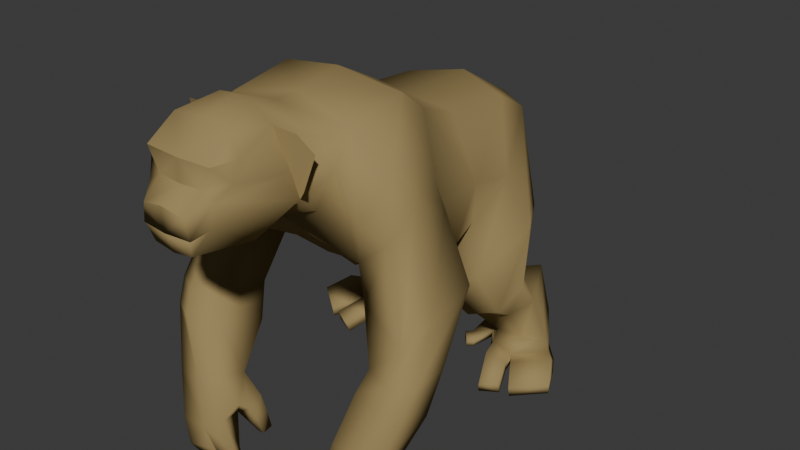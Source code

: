 # Source: ape.blend  (saved by Blender 5.1.29; exported with 4.5.12 LTS)
import bpy
from mathutils import Matrix  # noqa: F401  (used for matrix-valued properties, if any)

bpy.ops.wm.read_factory_settings(use_empty=True)
scene = bpy.context.scene
scene.name = 'Scene'

# ---- collections
col_ape_default = bpy.data.collections.new('Ape_default'); scene.collection.children.link(col_ape_default)

# ---- images (referenced by path relative to the original .blend; pixels are not part of the script)
import os
ASSET_DIR = os.environ.get("B2B_ASSET_DIR", "")  # directory of the original .blend (textures are referenced by path, not embedded)
HERE = os.path.dirname(os.path.abspath(__file__))  # packed textures are extracted next to this script under _unpacked/

def load_image(name, relpath, width, height, colorspace="sRGB"):
    """Load a texture the original file referenced (path relative to the .blend, or extracted next to this script)."""
    p = next((c for c in (os.path.join(HERE, relpath), os.path.join(ASSET_DIR, relpath)) if relpath and os.path.exists(c)), "")
    if p:
        img = bpy.data.images.load(p, check_existing=True)
        img.name = name
    else:  # same state as the original file: an image datablock whose file is absent (Cycles renders it pink)
        img = bpy.data.images.new(name, width, height)
        img.source = "FILE"
        img.filepath = "//" + (relpath or name)
    img.colorspace_settings.name = colorspace
    return img
img_aped = load_image('aped', 'aped.png', 1024, 1024, 'sRGB')
img_ape_mouth = load_image('ape_mouth', 'ape_mouth.png', 1024, 1024, 'sRGB')

# ---- materials (node trees are filled in below, after node groups)
mat_ape = bpy.data.materials.new('Ape')
mat_ape.alpha_threshold = 0.0
mat_ape.use_backface_culling_lightprobe_volume = False
mat_ape.roughness = 0.5
mat_ape.line_color = (0.0, 0.0, 0.0, 1.0)
mat_mouth = bpy.data.materials.new('Mouth')

# ---- material node trees
mat_ape.use_nodes = True; mat_ape.node_tree.nodes.clear()
_N = mat_ape.node_tree.nodes; _L = mat_ape.node_tree.links
n0 = _N.new('ShaderNodeOutputMaterial'); n0.name = 'Material Output'; n0.location = (118, 125)
n1 = _N.new('ShaderNodeBsdfPrincipled'); n1.name = 'Principled BSDF'; n1.location = (-177, 100)
n1.inputs[2].default_value = 1.0
n1.inputs[3].default_value = 1.0
n1.inputs[13].default_value = 0.0
n2 = _N.new('ShaderNodeTexImage'); n2.name = 'Image Texture'; n2.location = (-737, 81)
n2.image = img_aped
n2.interpolation = 'Closest'
n3 = _N.new('ShaderNodeValToRGB'); n3.name = 'Color Ramp'; n3.location = (-453, 151)
while len(n3.color_ramp.elements) > 1: n3.color_ramp.elements.remove(n3.color_ramp.elements[-1])
n3.color_ramp.elements[0].position = 0.0; n3.color_ramp.elements[0].color = (0.08908, 0.03803, 0.0236, 1.0)
_e = n3.color_ramp.elements.new(1.0); _e.color = (1.0, 0.8166, 0.3365, 1.0)
_L.new(n1.outputs[0], n0.inputs[0])
_L.new(n3.outputs[0], n1.inputs[0])
_L.new(n2.outputs[0], n3.inputs[0])
n0.is_active_output = True
mat_mouth.use_nodes = True; mat_mouth.node_tree.nodes.clear()
_N = mat_mouth.node_tree.nodes; _L = mat_mouth.node_tree.links
n0 = _N.new('ShaderNodeBsdfPrincipled'); n0.name = 'Principled BSDF'; n0.location = (-200, 100)
n0.inputs[2].default_value = 1.0
n0.inputs[13].default_value = 0.0
n1 = _N.new('ShaderNodeOutputMaterial'); n1.name = 'Material Output'; n1.location = (200, 100)
n2 = _N.new('ShaderNodeTexImage'); n2.name = 'Image Texture'; n2.location = (-490, 80)
n2.image = img_ape_mouth
n2.interpolation = 'Closest'
_L.new(n0.outputs[0], n1.inputs[0])
_L.new(n2.outputs[0], n0.inputs[0])
n1.is_active_output = True

# ---- world
world_world = bpy.data.worlds.new('World'); scene.world = world_world
world_world.use_nodes = True; world_world.node_tree.nodes.clear()
_N = world_world.node_tree.nodes; _L = world_world.node_tree.links
n0 = _N.new('ShaderNodeOutputWorld'); n0.name = 'World Output'; n0.location = (200, 100)
n1 = _N.new('ShaderNodeBackground'); n1.name = 'Background'; n1.location = (-200, 100)
n1.inputs[0].default_value = (0.05088, 0.05088, 0.05088, 1.0)
_L.new(n1.outputs[0], n0.inputs[0])
n0.is_active_output = True
world_world.color = (0.05088, 0.05088, 0.05088)
world_world.sun_shadow_jitter_overblur = 0.0

# ---- meshes
me_cube = bpy.data.meshes.new('Cube')
me_cube.from_pydata([(0.1535, -1.768, 3.345), (0.3261, -1.286, 2.317), (0.4301, -2.15, 3.081), (0.2384, -2.295, 2.515), (0.2891, -2.096, 3.252), (0.2015, -2.452, 2.35), (0.4843, -1.359, 3.013), (0.3351, -2.343, 2.772), (0.215, -2.509, 2.686), (0.4453, -2.223, 2.916), (0.0, -1.778, 3.36), (0.2378, -2.326, 2.843), (0.0, -1.384, 2.218), (0.0, -2.088, 3.273), (0.0, -2.448, 2.316), (0.0, -1.36, 3.195), (0.0, -2.528, 2.73), (0.0, -2.346, 2.841), (0.3718, -1.753, 3.198), (0.496, -1.63, 2.598), (0.2486, -1.883, 2.272), (0.4867, -1.7, 2.835), (0.0, -1.8, 2.216), (0.3373, -2.334, 3.05), (0.0, -2.337, 3.037), (0.6072, -1.697, 2.712), (0.662, -1.619, 2.995), (0.5763, -1.716, 3.17), (0.0, -1.218, 2.128), (0.0, -1.112, 3.186), (0.0, -1.042, 1.899), (0.0, -0.6554, 3.281), (0.6252, -1.141, 1.902), (0.6364, -1.217, 3.071), (0.5163, -1.061, 1.804), (0.6267, -0.5985, 3.182), (0.8762, -0.6389, 2.795), (0.7593, -0.4288, 1.847), (0.9912, -1.154, 2.79), (1.34, -0.9503, 1.071), (0.8467, -0.8169, 1.05), (0.8822, -1.322, 1.085), (1.377, -1.318, 1.128), (1.187, -1.426, 0.247), (0.645, -1.318, 0.3824), (0.702, -1.583, 0.4191), (1.166, -1.62, 0.3142), (1.057, -1.572, -0.06462), (0.6124, -1.46, 0.03346), (0.5972, -1.646, 0.04425), (1.033, -1.744, -0.06066), (0.7583, -1.579, -0.305), (0.5075, -1.413, 0.09007), (0.9731, -1.749, -0.3315), (0.0, 0.07498, 1.077), (0.0, 0.2176, 2.772), (0.4554, -0.002098, 1.267), (0.5238, 0.1939, 2.748), (0.7448, 0.2614, 2.136), (0.671, 0.09767, 1.58), (0.0, -0.2107, 3.047), (0.0, -0.8375, 1.656), (0.7635, -0.2744, 2.128), (0.5817, -0.2762, 2.941), (0.3975, -0.8155, 1.676), (0.0, 1.041, 1.6), (0.0, 1.045, 2.792), (0.1243, 1.198, 1.752), (0.5288, 0.9059, 2.697), (0.5574, 1.208, 2.515), (0.384, 1.357, 1.974), (0.1834, 0.4107, 1.344), (0.6549, 0.3463, 1.681), (0.8304, 0.6054, 2.102), (0.4877, 0.6459, 0.8153), (0.9031, 0.7776, 1.14), (0.6781, 0.7568, 0.9852), (0.6032, 0.4038, 0.674), (0.9423, 0.3986, 0.8314), (1.107, 0.5397, 1.112), (0.5627, 1.196, 0.4751), (0.9743, 1.238, 0.4878), (0.7576, 1.171, 0.4822), (0.6448, 0.8499, 0.3177), (0.8741, 0.943, 0.257), (1.11, 0.9925, 0.3071), (0.9193, 1.301, 0.1645), (0.7016, 1.284, 0.1784), (0.6131, 0.8382, 0.1644), (0.9095, 0.7148, 0.2013), (1.132, 1.03, 0.1534), (0.5258, 1.323, 0.2038), (0.5867, 0.8151, 0.02515), (0.8912, 0.7297, 0.07361), (1.156, 1.094, 0.05146), (0.8465, 0.2684, 0.05766), (1.12, 0.3635, 0.085), (1.42, 0.5944, 0.1252), (0.8245, 0.3016, -0.04303), (1.12, 0.3827, -0.01308), (1.401, 0.6218, 0.01576), (0.0, 1.339, 2.573), (0.3091, 1.279, 2.587), (0.9514, -0.4522, 2.231), (1.092, -1.015, 2.475), (0.6062, -1.365, 2.771), (0.9561, -1.543, -0.5302), (0.5617, -1.483, -0.4724), (0.5492, -1.554, -0.5245), (0.9265, -1.612, -0.5601), (1.064, -0.5559, 1.113), (1.172, -1.43, 1.1), (0.7799, -1.301, 0.3705), (0.9025, -1.652, 0.3758), (0.7687, -1.55, -0.1355), (0.7678, -1.742, -0.05572), (1.062, -1.266, 2.273), (0.7308, -1.503, -0.5611), (0.7036, -1.566, -0.5892), (0.8251, -1.367, 2.382), (1.329, -1.068, 1.577), (0.7623, -0.5071, 1.629), (0.708, -1.175, 1.577), (1.289, -0.5425, 1.672), (1.176, -1.289, 1.351), (1.026, -0.3953, 1.59), (0.8318, -1.434, 0.8965), (1.34, -1.427, 0.9097), (0.7609, -0.9568, 0.7276), (1.315, -1.114, 0.7112), (0.9465, -0.9745, 0.6169), (1.134, -1.526, 0.8964), (1.064, 0.6689, 1.665), (0.7787, 1.169, 1.596), (0.7935, 0.2651, 1.195), (0.3341, 0.2739, 0.9368), (0.2931, 0.8872, 1.121), (0.5839, 1.112, 1.307), (0.5969, 0.5461, 0.6122), (0.9368, 0.588, 0.71), (0.4494, 0.9306, 0.7597), (0.9311, 1.113, 1.023), (0.6478, 1.008, 0.8978), (1.156, 0.6654, 0.9052), (0.3531, 1.218, 0.2415), (0.4929, 0.9925, 0.1745), (0.3551, 1.246, 0.1402), (0.4869, 0.9859, 0.08843), (0.2725, 0.9532, 0.08655), (0.37, 0.8472, 0.06044), (0.2665, 0.9564, 0.01886), (0.3637, 0.8409, -0.0001199), (0.4593, -1.248, 0.01076), (0.5491, -1.387, -0.09527), (0.5821, -1.204, -0.02287), (0.4498, -1.204, -0.1963), (0.52, -1.315, -0.2157), (0.5292, -1.208, -0.2008), (1.294, 0.8635, 0.08884), (0.9459, 0.6455, 0.07597), (0.7126, 0.5685, 0.2078), (0.953, 0.6318, 0.1657), (1.283, 0.8387, 0.2202), (0.6924, 0.5655, 0.07909), (0.0, 0.4381, 1.134), (0.2506, -2.498, 2.51), (0.0, -2.522, 2.509), (0.3093, 1.371, 2.234), (0.0, 1.406, 2.142), (0.2148, 0.9096, 0.07904), (0.3105, 0.8062, 0.0574), (0.2082, 0.9128, 0.00924), (0.3052, 0.8001, -0.0007909), (0.0, -2.514, 2.509), (0.2446, -2.493, 2.507), (0.2479, -2.2, 2.627), (0.2539, -2.206, 2.648), (0.0, -2.121, 2.65), (0.0, -2.114, 2.629), (0.0, -2.509, 2.507), (0.2201, -2.224, 2.595), (0.0, -2.508, 2.579), (0.2201, -2.232, 2.677), (0.1472, -2.477, 2.521), (0.1472, -2.485, 2.586), (0.0, -2.479, 2.457), (0.2054, -2.256, 2.545), (0.0, -2.499, 2.522), (0.2054, -2.263, 2.61), (0.1472, -2.444, 2.468), (0.1472, -2.465, 2.533), (0.0, -2.461, 2.466), (0.0, -2.48, 2.525), (0.1905, -2.256, 2.546), (0.1369, -2.429, 2.476), (0.1905, -2.262, 2.606), (0.1369, -2.448, 2.535), (0.0, -2.496, 2.576), (0.0, -2.49, 2.515), (0.1272, -2.461, 2.528), (0.1944, -2.228, 2.596), (0.1944, -2.236, 2.671), (0.1272, -2.469, 2.587), (1.014, 0.3733, -0.01374), (0.9289, 0.58, 0.176), (1.02, 0.3416, 0.09869), (0.9217, 0.6056, 0.07101), (0.722, -1.59, -0.3041), (0.6715, -1.573, -0.5677), (0.6932, -1.501, -0.5419), (0.698, -1.68, -0.3187), (0.5518, -1.492, 0.1584), (0.4987, -1.352, -0.04623), (1.01, -1.599, -0.3252), (0.4931, -1.273, 0.173), (0.5563, -1.52, -0.3054), (0.7245, -1.683, -0.3202), (0.633, -1.237, 0.112), (0.5345, -1.597, -0.3063), (0.4555, -1.304, -0.2262), (-0.1535, -1.768, 3.345), (-0.3261, -1.286, 2.317), (-0.4301, -2.15, 3.081), (-0.2384, -2.295, 2.515), (-0.2891, -2.096, 3.252), (-0.2015, -2.452, 2.35), (-0.4843, -1.359, 3.013), (-0.3351, -2.343, 2.772), (-0.215, -2.509, 2.686), (-0.4453, -2.223, 2.916), (-0.2378, -2.326, 2.843), (-0.3718, -1.753, 3.198), (-0.496, -1.63, 2.598), (-0.2486, -1.883, 2.272), (-0.4867, -1.7, 2.835), (-0.3373, -2.334, 3.05), (-0.6072, -1.697, 2.712), (-0.662, -1.619, 2.995), (-0.5763, -1.716, 3.17), (-0.6252, -1.141, 1.902), (-0.6364, -1.217, 3.071), (-0.5163, -1.061, 1.804), (-0.6267, -0.5985, 3.182), (-0.8762, -0.6389, 2.795), (-0.7593, -0.4288, 1.847), (-0.9912, -1.154, 2.79), (-1.34, -0.9503, 1.071), (-0.8467, -0.8169, 1.05), (-0.8822, -1.322, 1.085), (-1.377, -1.318, 1.128), (-1.187, -1.426, 0.247), (-0.645, -1.318, 0.3824), (-0.702, -1.583, 0.4191), (-1.166, -1.62, 0.3142), (-1.057, -1.572, -0.06462), (-0.6124, -1.46, 0.03346), (-0.5972, -1.646, 0.04425), (-1.033, -1.744, -0.06066), (-0.7583, -1.579, -0.305), (-0.5075, -1.413, 0.09007), (-0.9731, -1.749, -0.3315), (-0.4554, -0.002098, 1.267), (-0.5238, 0.1939, 2.748), (-0.7448, 0.2614, 2.136), (-0.671, 0.09767, 1.58), (-0.7635, -0.2744, 2.128), (-0.5817, -0.2762, 2.941), (-0.3975, -0.8155, 1.676), (-0.1243, 1.198, 1.752), (-0.5288, 0.9059, 2.697), (-0.5574, 1.208, 2.515), (-0.384, 1.357, 1.974), (-0.1834, 0.4107, 1.344), (-0.6549, 0.3463, 1.681), (-0.8304, 0.6054, 2.102), (-0.4877, 0.6459, 0.8153), (-0.9031, 0.7776, 1.14), (-0.6781, 0.7568, 0.9852), (-0.6032, 0.4038, 0.674), (-0.9423, 0.3986, 0.8314), (-1.107, 0.5397, 1.112), (-0.5627, 1.196, 0.4751), (-0.9743, 1.238, 0.4878), (-0.7576, 1.171, 0.4822), (-0.6448, 0.8499, 0.3177), (-0.8741, 0.943, 0.257), (-1.11, 0.9925, 0.3071), (-0.9193, 1.301, 0.1645), (-0.7016, 1.284, 0.1784), (-0.6131, 0.8382, 0.1644), (-0.9095, 0.7148, 0.2013), (-1.132, 1.03, 0.1534), (-0.5258, 1.323, 0.2038), (-0.5867, 0.8151, 0.02515), (-0.8912, 0.7297, 0.07361), (-1.156, 1.094, 0.05146), (-0.8465, 0.2684, 0.05766), (-1.12, 0.3635, 0.085), (-1.42, 0.5944, 0.1252), (-0.8245, 0.3016, -0.04303), (-1.12, 0.3827, -0.01308), (-1.401, 0.6218, 0.01576), (-0.3091, 1.279, 2.587), (-0.9514, -0.4522, 2.231), (-1.092, -1.015, 2.475), (-0.6062, -1.365, 2.771), (-0.9561, -1.543, -0.5302), (-0.5617, -1.483, -0.4724), (-0.5492, -1.554, -0.5245), (-0.9265, -1.612, -0.5601), (-1.064, -0.5559, 1.113), (-1.172, -1.43, 1.1), (-0.7799, -1.301, 0.3705), (-0.9025, -1.652, 0.3758), (-0.7687, -1.55, -0.1355), (-0.7678, -1.742, -0.05572), (-1.062, -1.266, 2.273), (-0.7308, -1.503, -0.5611), (-0.7036, -1.566, -0.5892), (-0.8251, -1.367, 2.382), (-1.329, -1.068, 1.577), (-0.7623, -0.5071, 1.629), (-0.708, -1.175, 1.577), (-1.289, -0.5425, 1.672), (-1.176, -1.289, 1.351), (-1.026, -0.3953, 1.59), (-0.8318, -1.434, 0.8965), (-1.34, -1.427, 0.9097), (-0.7609, -0.9568, 0.7276), (-1.315, -1.114, 0.7112), (-0.9465, -0.9745, 0.6169), (-1.134, -1.526, 0.8964), (-1.064, 0.6689, 1.665), (-0.7787, 1.169, 1.596), (-0.7935, 0.2651, 1.195), (-0.3341, 0.2739, 0.9368), (-0.2931, 0.8872, 1.121), (-0.5839, 1.112, 1.307), (-0.5969, 0.5461, 0.6122), (-0.9368, 0.588, 0.71), (-0.4494, 0.9306, 0.7597), (-0.9311, 1.113, 1.023), (-0.6478, 1.008, 0.8978), (-1.156, 0.6654, 0.9052), (-0.3531, 1.218, 0.2415), (-0.4929, 0.9925, 0.1745), (-0.3551, 1.246, 0.1402), (-0.4869, 0.9859, 0.08843), (-0.2725, 0.9532, 0.08655), (-0.37, 0.8472, 0.06044), (-0.2665, 0.9564, 0.01886), (-0.3637, 0.8409, -0.0001199), (-0.4593, -1.248, 0.01076), (-0.5491, -1.387, -0.09527), (-0.5821, -1.204, -0.02287), (-0.4498, -1.204, -0.1963), (-0.52, -1.315, -0.2157), (-0.5292, -1.208, -0.2008), (-1.294, 0.8635, 0.08884), (-0.9459, 0.6455, 0.07597), (-0.7126, 0.5685, 0.2078), (-0.953, 0.6318, 0.1657), (-1.283, 0.8387, 0.2202), (-0.6924, 0.5655, 0.07909), (-0.2506, -2.498, 2.51), (-0.3093, 1.371, 2.234), (-0.2148, 0.9096, 0.07904), (-0.3105, 0.8062, 0.0574), (-0.2082, 0.9128, 0.00924), (-0.3052, 0.8001, -0.0007909), (-0.2446, -2.493, 2.507), (-0.2479, -2.2, 2.627), (-0.2539, -2.206, 2.648), (-0.2201, -2.224, 2.595), (-0.2201, -2.232, 2.677), (-0.1472, -2.477, 2.521), (-0.1472, -2.485, 2.586), (-0.2054, -2.256, 2.545), (-0.2054, -2.263, 2.61), (-0.1472, -2.444, 2.468), (-0.1472, -2.465, 2.533), (-0.1905, -2.256, 2.546), (-0.1369, -2.429, 2.476), (-0.1905, -2.262, 2.606), (-0.1369, -2.448, 2.535), (-0.1272, -2.461, 2.528), (-0.1944, -2.228, 2.596), (-0.1944, -2.236, 2.671), (-0.1272, -2.469, 2.587), (-1.014, 0.3733, -0.01374), (-0.9289, 0.58, 0.176), (-1.02, 0.3416, 0.09869), (-0.9217, 0.6056, 0.07101), (-0.722, -1.59, -0.3041), (-0.6715, -1.573, -0.5677), (-0.6932, -1.501, -0.5419), (-0.698, -1.68, -0.3187), (-0.5518, -1.492, 0.1584), (-0.4987, -1.352, -0.04623), (-1.01, -1.599, -0.3252), (-0.4931, -1.273, 0.173), (-0.5563, -1.52, -0.3054), (-0.7245, -1.683, -0.3202), (-0.633, -1.237, 0.112), (-0.5345, -1.597, -0.3063), (-0.4555, -1.304, -0.2262)], [], [(20, 19, 3), (18, 2, 9), (6, 15, 0), (9, 2, 23, 11), (18, 0, 4), (173, 174, 175, 178), (19, 21, 7, 3), (7, 9, 11, 8), (21, 18, 9, 7), (8, 11, 17, 16), (5, 174, 173, 14), (0, 10, 13, 4), (11, 23, 24, 17), (6, 18, 21), (6, 0, 18), (0, 15, 10), (24, 23, 4, 13), (23, 2, 4), (19, 25, 26, 21), (21, 26, 27, 18), (62, 37, 59, 58), (35, 33, 38, 36), (35, 31, 29, 33), (38, 33, 119), (32, 1, 12, 28), (131, 126, 45, 113), (123, 39, 110, 125), (38, 119, 116, 104), (122, 121, 40, 41), (43, 46, 50, 47), (126, 128, 44, 45), (129, 127, 46, 43), (130, 129, 43, 112), (112, 43, 47, 114), (113, 45, 49, 115), (117, 118, 216, 51), (211, 45, 44), (52, 211, 44, 214), (56, 54, 164, 71), (63, 62, 58, 57), (64, 61, 54, 56), (37, 64, 56, 59), (60, 63, 57, 55), (32, 34, 37), (31, 35, 63, 60), (37, 34, 64), (34, 30, 64), (35, 36, 62, 63), (121, 125, 110, 40), (65, 168, 167, 67), (67, 167, 70), (59, 56, 71, 72), (58, 59, 72, 73), (55, 57, 68, 66), (138, 140, 80, 83), (132, 134, 78, 79), (71, 65, 67), (133, 132, 79, 75), (139, 138, 83, 84), (134, 135, 77, 78), (135, 136, 74, 77), (136, 137, 76, 74), (137, 133, 75, 76), (81, 85, 90, 86), (80, 82, 87), (142, 141, 81, 82), (143, 139, 84, 85), (140, 142, 82, 80), (141, 143, 85, 81), (88, 80, 144, 145), (84, 83, 88, 89), (83, 80, 88), (82, 81, 86, 87), (85, 84, 89, 90), (93, 92, 91, 87), (94, 93, 87, 86), (80, 87, 91), (86, 90, 94), (159, 158, 100, 99), (115, 216, 53, 50), (97, 96, 99, 100), (158, 162, 97, 100), (160, 163, 98, 95), (162, 161, 96, 97), (163, 206, 203, 98), (69, 102, 68), (102, 101, 66, 68), (4, 2, 18), (123, 120, 42, 39), (104, 116, 124, 120), (124, 122, 41, 111), (32, 119, 105, 1), (33, 29, 15, 6), (117, 106, 109, 118), (49, 48, 215, 218), (47, 53, 213), (52, 212, 153, 48), (107, 209, 208, 108), (120, 124, 111, 42), (47, 213, 51, 114), (214, 152, 212, 52), (46, 113, 115, 50), (112, 48, 217), (128, 130, 112, 44), (38, 104, 103, 36), (127, 131, 113, 46), (103, 37, 62), (62, 36, 103), (116, 119, 32), (116, 32, 122), (103, 104, 120, 123), (37, 103, 125, 121), (32, 37, 121, 122), (103, 123, 125), (42, 111, 131, 127), (40, 110, 130, 128), (110, 39, 129, 130), (39, 42, 127, 129), (41, 40, 128, 126), (111, 41, 126, 131), (70, 69, 133, 137), (67, 70, 137, 136), (71, 67, 136, 135), (72, 71, 135, 134), (69, 73, 132, 133), (73, 72, 134, 132), (75, 79, 143, 141), (74, 76, 142, 140), (79, 78, 139, 143), (76, 75, 141, 142), (78, 77, 138, 139), (77, 74, 140, 138), (146, 147, 151, 150), (92, 88, 145, 147), (80, 91, 146, 144), (91, 92, 147, 146), (149, 148, 169, 170), (145, 144, 148, 149), (147, 145, 149, 151), (144, 146, 150, 148), (154, 153, 156, 157), (48, 112, 114), (48, 211, 52), (44, 112, 217, 214), (155, 157, 156, 219), (153, 212, 219, 156), (152, 154, 157, 155), (92, 93, 206, 163), (90, 89, 161, 162), (88, 92, 163, 160), (94, 90, 162, 158), (93, 94, 158, 159), (71, 164, 65), (70, 167, 69), (69, 68, 73), (68, 57, 58, 73), (165, 3, 7, 8), (166, 165, 8, 16), (20, 3, 5), (22, 20, 5, 14), (167, 168, 101, 102), (69, 167, 102), (170, 169, 171, 172), (151, 149, 170, 172), (148, 150, 171, 169), (150, 151, 172, 171), (105, 6, 21, 19), (1, 105, 19), (105, 119, 33, 6), (174, 5, 3), (3, 165, 176, 175), (178, 175, 176, 177), (165, 166, 177, 176), (174, 3, 175), (183, 184, 182, 180), (179, 181, 184, 183), (189, 190, 188, 186), (185, 187, 190, 189), (194, 193, 195, 196), (191, 194, 196, 192), (188, 190, 196, 195), (190, 187, 192, 196), (189, 186, 193, 194), (185, 189, 194, 191), (186, 188, 195, 193), (199, 200, 201, 202), (198, 199, 202, 197), (179, 183, 199, 198), (180, 182, 201, 200), (182, 184, 202, 201), (184, 181, 197, 202), (183, 180, 200, 199), (204, 89, 88, 160), (203, 205, 95, 98), (205, 204, 160, 95), (96, 161, 159, 99), (93, 159, 161, 89), (89, 204, 206, 93), (203, 206, 204, 205), (208, 209, 207, 210), (208, 210, 218, 108), (216, 115, 114, 51), (210, 207, 114, 115), (64, 30, 61), (28, 30, 34, 32), (122, 124, 116), (207, 215, 48, 114), (20, 22, 12), (1, 19, 12), (12, 19, 20), (49, 211, 48), (47, 50, 53), (213, 53, 109, 106), (51, 213, 106, 117), (215, 207, 209, 107), (216, 118, 109, 53), (217, 48, 153, 154), (218, 215, 107, 108), (218, 210, 115, 49), (214, 217, 154, 152), (211, 49, 45), (219, 212, 152, 155), (233, 223, 232), (231, 229, 222), (226, 220, 15), (229, 230, 235, 222), (231, 224, 220), (173, 178, 371, 370), (232, 223, 227, 234), (227, 228, 230, 229), (234, 227, 229, 231), (228, 16, 17, 230), (225, 14, 173, 370), (220, 224, 13, 10), (230, 17, 24, 235), (226, 234, 231), (226, 231, 220), (220, 10, 15), (24, 13, 224, 235), (235, 224, 222), (232, 234, 237, 236), (234, 231, 238, 237), (265, 263, 264, 244), (242, 243, 245, 240), (242, 240, 29, 31), (245, 319, 240), (239, 28, 12, 221), (331, 313, 252, 326), (323, 325, 310, 246), (245, 304, 316, 319), (322, 248, 247, 321), (250, 254, 257, 253), (326, 252, 251, 328), (329, 250, 253, 327), (330, 312, 250, 329), (312, 314, 254, 250), (313, 315, 256, 252), (317, 258, 402, 318), (397, 251, 252), (259, 400, 251, 397), (261, 272, 164, 54), (266, 262, 263, 265), (267, 261, 54, 61), (244, 264, 261, 267), (60, 55, 262, 266), (239, 244, 241), (31, 60, 266, 242), (244, 267, 241), (241, 267, 30), (242, 266, 265, 243), (321, 247, 310, 325), (65, 268, 365, 168), (268, 271, 365), (264, 273, 272, 261), (263, 274, 273, 264), (55, 66, 269, 262), (338, 284, 281, 340), (332, 280, 279, 334), (272, 268, 65), (333, 276, 280, 332), (339, 285, 284, 338), (334, 279, 278, 335), (335, 278, 275, 336), (336, 275, 277, 337), (337, 277, 276, 333), (282, 287, 291, 286), (281, 288, 283), (342, 283, 282, 341), (343, 286, 285, 339), (340, 281, 283, 342), (341, 282, 286, 343), (289, 345, 344, 281), (285, 290, 289, 284), (284, 289, 281), (283, 288, 287, 282), (286, 291, 290, 285), (294, 288, 292, 293), (295, 287, 288, 294), (281, 292, 288), (287, 295, 291), (359, 300, 301, 358), (315, 257, 260, 402), (298, 301, 300, 297), (358, 301, 298, 362), (360, 296, 299, 363), (362, 298, 297, 361), (363, 299, 389, 392), (270, 269, 302), (302, 269, 66, 101), (224, 231, 222), (323, 246, 249, 320), (304, 320, 324, 316), (324, 311, 248, 322), (239, 221, 305, 319), (240, 226, 15, 29), (317, 318, 309, 306), (256, 404, 401, 255), (254, 399, 260), (259, 255, 353, 398), (307, 308, 394, 395), (320, 249, 311, 324), (254, 314, 258, 399), (400, 259, 398, 352), (253, 257, 315, 313), (312, 403, 255), (328, 251, 312, 330), (245, 243, 303, 304), (327, 253, 313, 331), (303, 265, 244), (265, 303, 243), (316, 239, 319), (316, 322, 239), (303, 323, 320, 304), (244, 321, 325, 303), (239, 322, 321, 244), (303, 325, 323), (249, 327, 331, 311), (247, 328, 330, 310), (310, 330, 329, 246), (246, 329, 327, 249), (248, 326, 328, 247), (311, 331, 326, 248), (271, 337, 333, 270), (268, 336, 337, 271), (272, 335, 336, 268), (273, 334, 335, 272), (270, 333, 332, 274), (274, 332, 334, 273), (276, 341, 343, 280), (275, 340, 342, 277), (280, 343, 339, 279), (277, 342, 341, 276), (279, 339, 338, 278), (278, 338, 340, 275), (346, 350, 351, 347), (293, 347, 345, 289), (281, 344, 346, 292), (292, 346, 347, 293), (349, 367, 366, 348), (345, 349, 348, 344), (347, 351, 349, 345), (344, 348, 350, 346), (354, 357, 356, 353), (255, 314, 312), (255, 259, 397), (251, 400, 403, 312), (355, 405, 356, 357), (353, 356, 405, 398), (352, 355, 357, 354), (293, 363, 392, 294), (291, 362, 361, 290), (289, 360, 363, 293), (295, 358, 362, 291), (294, 359, 358, 295), (272, 65, 164), (271, 270, 365), (270, 274, 269), (269, 274, 263, 262), (364, 228, 227, 223), (166, 16, 228, 364), (233, 225, 223), (22, 14, 225, 233), (365, 302, 101, 168), (270, 302, 365), (367, 369, 368, 366), (351, 369, 367, 349), (348, 366, 368, 350), (350, 368, 369, 351), (305, 232, 234, 226), (221, 232, 305), (305, 226, 240, 319), (370, 223, 225), (223, 371, 372, 364), (178, 177, 372, 371), (364, 372, 177, 166), (370, 371, 223), (375, 373, 374, 376), (179, 375, 376, 181), (379, 377, 378, 380), (185, 379, 380, 187), (382, 384, 383, 381), (191, 192, 384, 382), (378, 383, 384, 380), (380, 384, 192, 187), (379, 382, 381, 377), (185, 191, 382, 379), (377, 381, 383, 378), (385, 388, 387, 386), (198, 197, 388, 385), (179, 198, 385, 375), (373, 386, 387, 374), (374, 387, 388, 376), (376, 388, 197, 181), (375, 385, 386, 373), (390, 360, 289, 290), (389, 299, 296, 391), (391, 296, 360, 390), (297, 300, 359, 361), (294, 290, 361, 359), (290, 294, 392, 390), (389, 391, 390, 392), (394, 396, 393, 395), (394, 308, 404, 396), (402, 258, 314, 315), (396, 315, 314, 393), (267, 61, 30), (28, 239, 241, 30), (322, 316, 324), (393, 314, 255, 401), (233, 12, 22), (221, 12, 232), (12, 233, 232), (256, 255, 397), (254, 260, 257), (399, 306, 309, 260), (258, 317, 306, 399), (401, 307, 395, 393), (402, 260, 309, 318), (403, 354, 353, 255), (404, 308, 307, 401), (404, 256, 315, 396), (400, 352, 354, 403), (397, 252, 256), (405, 355, 352, 398)])
me_cube.polygons.foreach_set('use_smooth', [True] * 444)
me_cube.polygons.foreach_set('material_index', [0, 0, 0, 0, 0, 1, 0, 0, 0, 0, 0, 0, 0, 0, 0, 0, 0, 0, 0, 0, 0, 0, 0, 0, 0, 0, 0, 0, 0, 0, 0, 0, 0, 0, 0, 0, 0, 0, 0, 0, 0, 0, 0, 0, 0, 0, 0, 0, 0, 0, 0, 0, 0, 0, 0, 0, 0, 0, 0, 0, 0, 0, 0, 0, 0, 0, 0, 0, 0, 0, 0, 0, 0, 0, 0, 0, 0, 0, 0, 0, 0, 0, 0, 0, 0, 0, 0, 0, 0, 0, 0, 0, 0, 0, 0, 0, 0, 0, 0, 0, 0, 0, 0, 0, 0, 0, 0, 0, 0, 0, 0, 0, 0, 0, 0, 0, 0, 0, 0, 0, 0, 0, 0, 0, 0, 0, 0, 0, 0, 0, 0, 0, 0, 0, 0, 0, 0, 0, 0, 0, 0, 0, 0, 0, 0, 0, 0, 0, 0, 0, 0, 0, 0, 0, 0, 0, 0, 0, 0, 0, 0, 0, 0, 0, 0, 0, 0, 0, 0, 0, 1, 1, 1, 1, 1, 1, 1, 1, 1, 1, 1, 1, 1, 1, 1, 1, 1, 1, 1, 1, 1, 1, 0, 0, 0, 0, 0, 0, 0, 0, 0, 0, 0, 0, 0, 0, 0, 0, 0, 0, 0, 0, 0, 0, 0, 0, 0, 0, 0, 0, 0, 0, 0, 0, 0, 0, 0, 1, 0, 0, 0, 0, 0, 0, 0, 0, 0, 0, 0, 0, 0, 0, 0, 0, 0, 0, 0, 0, 0, 0, 0, 0, 0, 0, 0, 0, 0, 0, 0, 0, 0, 0, 0, 0, 0, 0, 0, 0, 0, 0, 0, 0, 0, 0, 0, 0, 0, 0, 0, 0, 0, 0, 0, 0, 0, 0, 0, 0, 0, 0, 0, 0, 0, 0, 0, 0, 0, 0, 0, 0, 0, 0, 0, 0, 0, 0, 0, 0, 0, 0, 0, 0, 0, 0, 0, 0, 0, 0, 0, 0, 0, 0, 0, 0, 0, 0, 0, 0, 0, 0, 0, 0, 0, 0, 0, 0, 0, 0, 0, 0, 0, 0, 0, 0, 0, 0, 0, 0, 0, 0, 0, 0, 0, 0, 0, 0, 0, 0, 0, 0, 0, 0, 0, 0, 0, 0, 0, 0, 0, 0, 0, 0, 0, 0, 0, 0, 0, 0, 0, 0, 0, 0, 0, 0, 0, 0, 0, 0, 0, 0, 0, 0, 1, 1, 1, 1, 1, 1, 1, 1, 1, 1, 1, 1, 1, 1, 1, 1, 1, 1, 1, 1, 1, 1, 0, 0, 0, 0, 0, 0, 0, 0, 0, 0, 0, 0, 0, 0, 0, 0, 0, 0, 0, 0, 0, 0, 0, 0, 0, 0, 0, 0, 0, 0])
_k = set([(2, 23), (7, 9), (8, 16), (11, 17), (16, 228), (17, 230), (18, 21), (19, 21), (23, 24), (24, 235), (222, 235), (227, 229), (231, 234), (232, 234)])
me_cube.attributes.new('sharp_edge', 'BOOLEAN', 'EDGE').data.foreach_set('value', [ (min(e.vertices), max(e.vertices)) in _k for e in me_cube.edges])
_uv = me_cube.uv_layers.new(name='UVMap')
_uv.uv.foreach_set('vector', [0.807, 0.6212, 0.7934, 0.63, 0.7949, 0.6184, 0.7742, 0.628, 0.7796, 0.6192, 0.7842, 0.6175, 0.7722, 0.6386, 0.7602, 0.6355, 0.7686, 0.6272, 0.3371, 0.7172, 0.3196, 0.8504, 0.2299, 0.7684, 0.1917, 0.6358, 0.7742, 0.628, 0.7686, 0.6272, 0.7731, 0.6205, 0.3169, 0.378, 0.3238, 0.2679, 0.4717, 0.2619, 0.507, 0.378, 0.7934, 0.63, 0.7855, 0.6288, 0.7881, 0.6164, 0.7949, 0.6184, 0.261, 0.5904, 0.3371, 0.7172, 0.1917, 0.6358, 0.1699, 0.4926, 0.7855, 0.6288, 0.7742, 0.628, 0.7842, 0.6175, 0.7881, 0.6164, 0.1699, 0.4926, 0.1917, 0.6358, 0.03484, 0.6159, 0.03457, 0.493, 0.479, 0.4017, 0.4919, 0.543, 0.3862, 0.5428, 0.4085, 0.3814, 0.7686, 0.6272, 0.7655, 0.6261, 0.7671, 0.6201, 0.7731, 0.6205, 0.1917, 0.6358, 0.2299, 0.7684, 0.03, 0.7574, 0.03484, 0.6159, 0.7722, 0.6386, 0.7742, 0.628, 0.7855, 0.6288, 0.7722, 0.6386, 0.7686, 0.6272, 0.7742, 0.628, 0.7686, 0.6272, 0.7602, 0.6355, 0.7655, 0.6261, 0.03, 0.7574, 0.2299, 0.7684, 0.21, 0.9574, 0.03046, 0.9689, 0.2299, 0.7684, 0.3196, 0.8504, 0.21, 0.9574, 0.4411, 0.5781, 0.473, 0.585, 0.4861, 0.6265, 0.4404, 0.6156, 0.4404, 0.6156, 0.4861, 0.6265, 0.4662, 0.6634, 0.4212, 0.6782, 0.7891, 0.6957, 0.8254, 0.6893, 0.8164, 0.7095, 0.7898, 0.706, 0.758, 0.6656, 0.7679, 0.6444, 0.7731, 0.6494, 0.7655, 0.6694, 0.758, 0.6656, 0.7471, 0.6611, 0.7533, 0.6442, 0.7679, 0.6444, 0.7731, 0.6494, 0.7679, 0.6444, 0.7965, 0.64, 0.827, 0.6481, 0.8129, 0.635, 0.8191, 0.6313, 0.8351, 0.6414, 0.804, 0.6551, 0.8178, 0.6593, 0.8127, 0.661, 0.8059, 0.6592, 0.7889, 0.6774, 0.7926, 0.6726, 0.8029, 0.6818, 0.7992, 0.6846, 0.7731, 0.6494, 0.7965, 0.64, 0.7971, 0.6433, 0.7753, 0.6539, 0.8233, 0.6554, 0.8218, 0.687, 0.818, 0.681, 0.8196, 0.6581, 0.7983, 0.6686, 0.7968, 0.6608, 0.8015, 0.6645, 0.8006, 0.6676, 0.8178, 0.6593, 0.816, 0.6784, 0.8144, 0.6683, 0.8127, 0.661, 0.7949, 0.6708, 0.7924, 0.6583, 0.7968, 0.6608, 0.7983, 0.6686, 0.8059, 0.6782, 0.7949, 0.6708, 0.7983, 0.6686, 0.8092, 0.6757, 0.6829, 0.09539, 0.9469, 0.06738, 0.9279, 0.3072, 0.775, 0.3785, 0.8059, 0.6592, 0.8127, 0.661, 0.8066, 0.6637, 0.8041, 0.6637, 0.84, 0.9251, 0.8399, 0.9241, 0.8393, 0.9231, 0.8301, 0.8084, 0.81, 0.6676, 0.8127, 0.661, 0.8144, 0.6683, 0.8109, 0.6682, 0.81, 0.6676, 0.8144, 0.6683, 0.8132, 0.669, 0.8275, 0.7045, 0.8368, 0.705, 0.8375, 0.7115, 0.8331, 0.715, 0.7609, 0.6779, 0.7891, 0.6957, 0.7898, 0.706, 0.7674, 0.6935, 0.8325, 0.6819, 0.8419, 0.6806, 0.8368, 0.705, 0.8275, 0.7045, 0.8254, 0.6893, 0.8325, 0.6819, 0.8275, 0.7045, 0.8164, 0.7095, 0.748, 0.6789, 0.7609, 0.6779, 0.7674, 0.6935, 0.7554, 0.6932, 0.827, 0.6481, 0.8308, 0.6646, 0.8254, 0.6893, 0.7471, 0.6611, 0.758, 0.6656, 0.7609, 0.6779, 0.748, 0.6789, 0.8254, 0.6893, 0.8308, 0.6646, 0.8325, 0.6819, 0.8308, 0.6646, 0.841, 0.6624, 0.8325, 0.6819, 0.758, 0.6656, 0.7655, 0.6694, 0.7891, 0.6957, 0.7609, 0.6779, 0.8218, 0.687, 0.7992, 0.6846, 0.8029, 0.6818, 0.818, 0.681, 0.7525, 0.7361, 0.7549, 0.7244, 0.7617, 0.7234, 0.7561, 0.7331, 0.7561, 0.7331, 0.7617, 0.7234, 0.7625, 0.7292, 0.8164, 0.7095, 0.8275, 0.7045, 0.8331, 0.715, 0.8143, 0.7174, 0.7898, 0.706, 0.8164, 0.7095, 0.8143, 0.7174, 0.7864, 0.7115, 0.7554, 0.6932, 0.7674, 0.6935, 0.7674, 0.7096, 0.7556, 0.71, 0.876, 0.6552, 0.8774, 0.6447, 0.8878, 0.6436, 0.8864, 0.6536, 0.8601, 0.6822, 0.8632, 0.6676, 0.8731, 0.6657, 0.8713, 0.6741, 0.8528, 0.6555, 0.8416, 0.6414, 0.8427, 0.6354, 0.8656, 0.6951, 0.8601, 0.6822, 0.8713, 0.6741, 0.874, 0.6814, 0.8782, 0.6646, 0.876, 0.6552, 0.8864, 0.6536, 0.8921, 0.6603, 0.8632, 0.6676, 0.8643, 0.6556, 0.873, 0.6567, 0.8731, 0.6657, 0.8643, 0.6556, 0.8589, 0.6431, 0.8709, 0.6481, 0.873, 0.6567, 0.8589, 0.6431, 0.8583, 0.6334, 0.8698, 0.6396, 0.8709, 0.6481, 0.8583, 0.6334, 0.8567, 0.6253, 0.8697, 0.6325, 0.8698, 0.6396, 0.8524, 0.7459, 0.8593, 0.7412, 0.8633, 0.7434, 0.8585, 0.7509, 0.8573, 0.7157, 0.8515, 0.7151, 0.8525, 0.7067, 0.8768, 0.6388, 0.8775, 0.6308, 0.8913, 0.6319, 0.8891, 0.6382, 0.8773, 0.6725, 0.8782, 0.6646, 0.8921, 0.6603, 0.8949, 0.6683, 0.8774, 0.6447, 0.8768, 0.6388, 0.8891, 0.6382, 0.8878, 0.6436, 0.8829, 0.6837, 0.8773, 0.6725, 0.8949, 0.6683, 0.8956, 0.6765, 0.8694, 0.7231, 0.8573, 0.7157, 0.8634, 0.7118, 0.8676, 0.7175, 0.8618, 0.7317, 0.8649, 0.7235, 0.8694, 0.7231, 0.8733, 0.7319, 0.8649, 0.7235, 0.8573, 0.7157, 0.8694, 0.7231, 0.8515, 0.7151, 0.845, 0.7133, 0.8461, 0.7049, 0.8525, 0.7067, 0.8593, 0.7412, 0.8618, 0.7317, 0.8733, 0.7319, 0.8633, 0.7434, 0.7759, 0.3536, 0.6327, 0.2641, 0.7093, 0.04735, 0.8033, 0.07623, 0.9608, 0.227, 0.7759, 0.3536, 0.8033, 0.07623, 0.9123, 0.09895, 0.8573, 0.7157, 0.8525, 0.7067, 0.8581, 0.7079, 0.8585, 0.7509, 0.8633, 0.7434, 0.8642, 0.7468, 0.7312, 0.386, 0.9735, 0.3174, 0.9723, 0.446, 0.7758, 0.5235, 0.8041, 0.6637, 0.8042, 0.6653, 0.802, 0.6651, 0.8015, 0.6645, 0.8755, 0.7459, 0.882, 0.7385, 0.8851, 0.7395, 0.8769, 0.7488, 0.8694, 0.7477, 0.8698, 0.7446, 0.8755, 0.7459, 0.8769, 0.7488, 0.8767, 0.7258, 0.8783, 0.723, 0.8872, 0.7275, 0.8841, 0.7285, 0.8698, 0.7446, 0.8733, 0.7333, 0.882, 0.7385, 0.8755, 0.7459, 0.6297, 0.3548, 0.7731, 0.3856, 0.7614, 0.5013, 0.6317, 0.4964, 0.7689, 0.7176, 0.7621, 0.7164, 0.7674, 0.7096, 0.7621, 0.7164, 0.7554, 0.7166, 0.7556, 0.71, 0.7674, 0.7096, 0.7731, 0.6205, 0.7796, 0.6192, 0.7742, 0.628, 0.7889, 0.6774, 0.786, 0.6561, 0.7903, 0.6575, 0.7926, 0.6726, 0.7753, 0.6539, 0.7971, 0.6433, 0.8014, 0.6512, 0.786, 0.6561, 0.8014, 0.6512, 0.8233, 0.6554, 0.8196, 0.6581, 0.8021, 0.653, 0.827, 0.6481, 0.7965, 0.64, 0.7849, 0.6358, 0.8129, 0.635, 0.7679, 0.6444, 0.7533, 0.6442, 0.7602, 0.6355, 0.7722, 0.6386, 0.8048, 0.6673, 0.8028, 0.6671, 0.8029, 0.6664, 0.8047, 0.6663, 0.8066, 0.6637, 0.8084, 0.6674, 0.8068, 0.667, 0.806, 0.6652, 0.8006, 0.6676, 0.802, 0.6651, 0.8019, 0.6673, 0.8109, 0.6682, 0.8108, 0.6688, 0.8094, 0.6685, 0.8084, 0.6674, 0.8062, 0.6668, 0.8052, 0.6671, 0.805, 0.6661, 0.8058, 0.6659, 0.786, 0.6561, 0.8014, 0.6512, 0.8021, 0.653, 0.7903, 0.6575, 0.9999, 0.3015, 1.001, 0.3226, 0.7523, 0.4085, 0.7494, 0.3954, 0.8132, 0.669, 0.8126, 0.6693, 0.8108, 0.6688, 0.8109, 0.6682, 0.7968, 0.6608, 0.8059, 0.6592, 0.8041, 0.6637, 0.8015, 0.6645, 0.6829, 0.09539, 0.6234, 0.3353, 0.6126, 0.1206, 0.816, 0.6784, 0.8059, 0.6782, 0.8092, 0.6757, 0.8144, 0.6683, 0.7731, 0.6494, 0.7753, 0.6539, 0.7859, 0.6883, 0.7655, 0.6694, 0.7924, 0.6583, 0.804, 0.6551, 0.8059, 0.6592, 0.7968, 0.6608, 0.7859, 0.6883, 0.8254, 0.6893, 0.7891, 0.6957, 0.7891, 0.6957, 0.7655, 0.6694, 0.7859, 0.6883, 0.7971, 0.6433, 0.7965, 0.64, 0.827, 0.6481, 0.7971, 0.6433, 0.827, 0.6481, 0.8233, 0.6554, 0.7859, 0.6883, 0.7753, 0.6539, 0.786, 0.6561, 0.7889, 0.6774, 0.8254, 0.6893, 0.7859, 0.6883, 0.7992, 0.6846, 0.8218, 0.687, 0.827, 0.6481, 0.8254, 0.6893, 0.8218, 0.687, 0.8233, 0.6554, 0.7859, 0.6883, 0.7889, 0.6774, 0.7992, 0.6846, 0.7903, 0.6575, 0.8021, 0.653, 0.804, 0.6551, 0.7924, 0.6583, 0.818, 0.681, 0.8029, 0.6818, 0.8059, 0.6782, 0.816, 0.6784, 0.8029, 0.6818, 0.7926, 0.6726, 0.7949, 0.6708, 0.8059, 0.6782, 0.7926, 0.6726, 0.7903, 0.6575, 0.7924, 0.6583, 0.7949, 0.6708, 0.8196, 0.6581, 0.818, 0.681, 0.816, 0.6784, 0.8178, 0.6593, 0.8021, 0.653, 0.8196, 0.6581, 0.8178, 0.6593, 0.804, 0.6551, 0.8424, 0.6261, 0.8371, 0.6126, 0.8567, 0.6253, 0.8583, 0.6334, 0.8427, 0.6354, 0.8424, 0.6261, 0.8583, 0.6334, 0.8589, 0.6431, 0.8528, 0.6555, 0.8427, 0.6354, 0.8589, 0.6431, 0.8643, 0.6556, 0.8516, 0.672, 0.8528, 0.6555, 0.8643, 0.6556, 0.8632, 0.6676, 0.8444, 0.705, 0.8487, 0.686, 0.8601, 0.6822, 0.8656, 0.6951, 0.8487, 0.686, 0.8516, 0.672, 0.8632, 0.6676, 0.8601, 0.6822, 0.874, 0.6814, 0.8713, 0.6741, 0.8773, 0.6725, 0.8829, 0.6837, 0.8709, 0.6481, 0.8698, 0.6396, 0.8768, 0.6388, 0.8774, 0.6447, 0.8713, 0.6741, 0.8731, 0.6657, 0.8782, 0.6646, 0.8773, 0.6725, 0.8698, 0.6396, 0.8697, 0.6325, 0.8775, 0.6308, 0.8768, 0.6388, 0.8731, 0.6657, 0.873, 0.6567, 0.876, 0.6552, 0.8782, 0.6646, 0.873, 0.6567, 0.8709, 0.6481, 0.8774, 0.6447, 0.876, 0.6552, 0.5945, 0.0536, 0.6195, 0.1803, 0.5515, 0.2312, 0.5215, 0.1754, 0.8724, 0.7203, 0.8694, 0.7231, 0.8676, 0.7175, 0.8697, 0.7178, 0.8573, 0.7157, 0.8581, 0.7079, 0.8641, 0.7104, 0.8634, 0.7118, 0.7093, 0.04735, 0.6327, 0.2641, 0.6195, 0.1803, 0.5945, 0.0536, 0.8729, 0.7145, 0.871, 0.7114, 0.8729, 0.7107, 0.8741, 0.7134, 0.8676, 0.7175, 0.8634, 0.7118, 0.871, 0.7114, 0.8729, 0.7145, 0.8697, 0.7178, 0.8676, 0.7175, 0.8729, 0.7145, 0.8743, 0.7152, 0.8634, 0.7118, 0.8641, 0.7104, 0.8714, 0.7098, 0.871, 0.7114, 0.6197, 0.1028, 0.63, 0.2175, 0.5359, 0.1968, 0.5249, 0.1348, 0.6234, 0.3353, 0.6829, 0.09539, 0.775, 0.3785, 0.8084, 0.6674, 0.81, 0.6676, 0.8109, 0.6682, 0.8144, 0.6683, 0.8092, 0.6757, 0.8098, 0.6738, 0.8132, 0.669, 0.811, 0.6696, 0.8104, 0.6711, 0.8102, 0.6696, 0.8107, 0.6696, 0.8094, 0.6685, 0.8108, 0.6688, 0.8107, 0.6696, 0.8102, 0.6696, 0.8126, 0.6693, 0.8101, 0.6728, 0.8104, 0.6711, 0.811, 0.6696, 0.6327, 0.2641, 0.7759, 0.3536, 0.7731, 0.3856, 0.6297, 0.3548, 0.8633, 0.7434, 0.8733, 0.7319, 0.8733, 0.7333, 0.8698, 0.7446, 0.8694, 0.7231, 0.8724, 0.7203, 0.8783, 0.723, 0.8767, 0.7258, 0.8642, 0.7468, 0.8633, 0.7434, 0.8698, 0.7446, 0.8694, 0.7477, 0.7754, 0.3674, 0.9608, 0.227, 0.9766, 0.3375, 0.801, 0.3782, 0.8331, 0.715, 0.8375, 0.7115, 0.8457, 0.7225, 0.7625, 0.7292, 0.7617, 0.7234, 0.7689, 0.7176, 0.7689, 0.7176, 0.7674, 0.7096, 0.7864, 0.7115, 0.7674, 0.7096, 0.7674, 0.6935, 0.7898, 0.706, 0.7864, 0.7115, 0.4938, 0.5627, 0.5903, 0.4921, 0.6433, 0.5792, 0.5675, 0.6669, 0.3837, 0.5615, 0.4938, 0.5627, 0.5675, 0.6669, 0.4119, 0.7104, 0.5182, 0.3402, 0.5903, 0.4921, 0.479, 0.4017, 0.3855, 0.2969, 0.5182, 0.3402, 0.479, 0.4017, 0.4085, 0.3814, 0.7617, 0.7234, 0.7549, 0.7244, 0.7554, 0.7166, 0.7621, 0.7164, 0.7689, 0.7176, 0.7617, 0.7234, 0.7621, 0.7164, 0.7835, 0.7594, 0.7824, 0.7629, 0.7809, 0.7622, 0.7822, 0.7586, 0.8743, 0.7152, 0.8729, 0.7145, 0.8741, 0.7134, 0.8753, 0.7139, 0.871, 0.7114, 0.8714, 0.7098, 0.8727, 0.709, 0.8729, 0.7107, 0.5215, 0.1754, 0.5515, 0.2312, 0.5258, 0.241, 0.4957, 0.1867, 0.7849, 0.6358, 0.7722, 0.6386, 0.7855, 0.6288, 0.7934, 0.63, 0.8129, 0.635, 0.7849, 0.6358, 0.7934, 0.63, 0.7849, 0.6358, 0.7965, 0.64, 0.7679, 0.6444, 0.7722, 0.6386, 0.4919, 0.543, 0.479, 0.4017, 0.5903, 0.4921, 0.4082, 0.2351, 0.3815, 0.1441, 0.4801, 0.2561, 0.4717, 0.2619, 0.507, 0.378, 0.4717, 0.2619, 0.4801, 0.2561, 0.5164, 0.374, 0.6316, 0.3281, 0.5165, 0.3372, 0.5165, 0.1441, 0.6335, 0.1813, 0.3238, 0.2679, 0.4082, 0.2351, 0.4717, 0.2619, 0.3668, 0.8188, 0.3809, 0.7953, 0.8422, 0.8029, 0.8578, 0.824, 0.1776, 0.824, 0.1323, 0.7981, 0.3809, 0.7953, 0.3668, 0.8188, 0.5797, 0.7985, 0.5766, 0.831, 0.142, 0.8177, 0.1323, 0.7953, 0.8023, 0.7953, 0.8578, 0.8275, 0.5766, 0.831, 0.5797, 0.7985, 0.5705, 0.8262, 0.1632, 0.8169, 0.1531, 0.7964, 0.569, 0.8008, 0.7775, 0.8229, 0.5705, 0.8262, 0.569, 0.8008, 0.7971, 0.8087, 0.142, 0.8177, 0.5766, 0.831, 0.569, 0.8008, 0.1531, 0.7964, 0.5766, 0.831, 0.8578, 0.8275, 0.7971, 0.8087, 0.569, 0.8008, 0.5797, 0.7985, 0.1323, 0.7953, 0.1632, 0.8169, 0.5705, 0.8262, 0.8023, 0.7953, 0.5797, 0.7985, 0.5705, 0.8262, 0.7775, 0.8229, 0.1323, 0.7953, 0.142, 0.8177, 0.1531, 0.7964, 0.1632, 0.8169, 0.3664, 0.7982, 0.8219, 0.8013, 0.8265, 0.8236, 0.3782, 0.8172, 0.2, 0.8018, 0.3664, 0.7982, 0.3782, 0.8172, 0.1885, 0.8143, 0.1776, 0.824, 0.3668, 0.8188, 0.3664, 0.7982, 0.2, 0.8018, 0.8578, 0.824, 0.8422, 0.8029, 0.8265, 0.8236, 0.8219, 0.8013, 0.8422, 0.8029, 0.3809, 0.7953, 0.3782, 0.8172, 0.8265, 0.8236, 0.3809, 0.7953, 0.1323, 0.7981, 0.1885, 0.8143, 0.3782, 0.8172, 0.3668, 0.8188, 0.8578, 0.824, 0.8219, 0.8013, 0.3664, 0.7982, 0.8766, 0.7296, 0.8733, 0.7319, 0.8694, 0.7231, 0.8767, 0.7258, 0.8857, 0.7359, 0.8828, 0.7344, 0.8841, 0.7285, 0.8872, 0.7275, 0.8828, 0.7344, 0.8766, 0.7296, 0.8767, 0.7258, 0.8841, 0.7285, 0.8289, 0.7861, 0.8268, 0.7848, 0.8097, 0.7007, 0.8126, 0.734, 0.8037, 0.6981, 0.8097, 0.7007, 0.8268, 0.7848, 0.8268, 0.7845, 0.8268, 0.7845, 0.8276, 0.784, 0.8027, 0.7053, 0.8037, 0.6981, 0.7996, 0.7335, 0.8027, 0.7053, 0.8276, 0.784, 0.8291, 0.7851, 0.8401, 0.9239, 0.8391, 0.9185, 0.8217, 0.8285, 0.8397, 0.9231, 0.805, 0.6661, 0.8046, 0.6653, 0.806, 0.6652, 0.8058, 0.6659, 0.8393, 0.9231, 0.8393, 0.9215, 0.8165, 0.6432, 0.8301, 0.8084, 0.8397, 0.9231, 0.8217, 0.8285, 0.8165, 0.6432, 0.8393, 0.9215, 0.8325, 0.6819, 0.841, 0.6624, 0.8419, 0.6806, 0.8351, 0.6414, 0.841, 0.6624, 0.8308, 0.6646, 0.827, 0.6481, 0.8233, 0.6554, 0.8014, 0.6512, 0.7971, 0.6433, 0.7637, 0.3513, 0.6558, 0.3624, 0.6558, 0.3624, 0.7637, 0.3513, 0.807, 0.6212, 0.8142, 0.6225, 0.8191, 0.6313, 0.8129, 0.635, 0.7934, 0.63, 0.8191, 0.6313, 0.8191, 0.6313, 0.7934, 0.63, 0.807, 0.6212, 0.8066, 0.6637, 0.81, 0.6676, 0.8084, 0.6674, 0.8006, 0.6676, 0.8015, 0.6645, 0.802, 0.6651, 0.8019, 0.6673, 0.802, 0.6651, 0.8029, 0.6664, 0.8028, 0.6671, 0.7368, 0.376, 1.001, 0.3226, 0.9423, 0.4916, 0.7754, 0.5338, 0.6558, 0.3624, 0.7637, 0.3513, 0.7416, 0.5286, 0.6598, 0.4886, 0.8042, 0.6653, 0.8047, 0.6663, 0.8029, 0.6664, 0.802, 0.6651, 0.625, 0.2292, 0.6239, 0.2155, 0.6226, 0.2224, 0.6234, 0.2311, 0.806, 0.6652, 0.8068, 0.667, 0.8062, 0.6668, 0.8058, 0.6659, 0.806, 0.6652, 0.8046, 0.6653, 0.8041, 0.6637, 0.8066, 0.6637, 0.8132, 0.669, 0.8098, 0.6738, 0.8101, 0.6728, 0.8126, 0.6693, 0.81, 0.6676, 0.8066, 0.6637, 0.8127, 0.661, 0.8107, 0.6696, 0.8108, 0.6688, 0.8126, 0.6693, 0.811, 0.6696, 0.807, 0.6212, 0.7949, 0.6184, 0.7934, 0.63, 0.7742, 0.628, 0.7842, 0.6175, 0.7796, 0.6192, 0.7722, 0.6386, 0.7686, 0.6272, 0.7602, 0.6355, 0.3371, 0.7172, 0.1917, 0.6358, 0.2299, 0.7684, 0.3196, 0.8504, 0.7742, 0.628, 0.7731, 0.6205, 0.7686, 0.6272, 0.3169, 0.378, 0.507, 0.378, 0.4717, 0.2619, 0.3238, 0.2679, 0.7934, 0.63, 0.7949, 0.6184, 0.7881, 0.6164, 0.7855, 0.6288, 0.261, 0.5904, 0.1699, 0.4926, 0.1917, 0.6358, 0.3371, 0.7172, 0.7855, 0.6288, 0.7881, 0.6164, 0.7842, 0.6175, 0.7742, 0.628, 0.1699, 0.4926, 0.03457, 0.493, 0.03484, 0.6159, 0.1917, 0.6358, 0.479, 0.4017, 0.4085, 0.3814, 0.3862, 0.5428, 0.4919, 0.543, 0.7686, 0.6272, 0.7731, 0.6205, 0.7671, 0.6201, 0.7655, 0.6261, 0.1917, 0.6358, 0.03484, 0.6159, 0.03, 0.7574, 0.2299, 0.7684, 0.7722, 0.6386, 0.7855, 0.6288, 0.7742, 0.628, 0.7722, 0.6386, 0.7742, 0.628, 0.7686, 0.6272, 0.7686, 0.6272, 0.7655, 0.6261, 0.7602, 0.6355, 0.03, 0.7574, 0.03046, 0.9689, 0.21, 0.9574, 0.2299, 0.7684, 0.2299, 0.7684, 0.21, 0.9574, 0.3196, 0.8504, 0.4411, 0.5781, 0.4404, 0.6156, 0.4861, 0.6265, 0.473, 0.585, 0.4404, 0.6156, 0.4212, 0.6782, 0.4662, 0.6634, 0.4861, 0.6265, 0.7891, 0.6957, 0.7898, 0.706, 0.8164, 0.7095, 0.8254, 0.6893, 0.758, 0.6656, 0.7655, 0.6694, 0.7731, 0.6494, 0.7679, 0.6444, 0.758, 0.6656, 0.7679, 0.6444, 0.7533, 0.6442, 0.7471, 0.6611, 0.7731, 0.6494, 0.7965, 0.64, 0.7679, 0.6444, 0.827, 0.6481, 0.8351, 0.6414, 0.8191, 0.6313, 0.8129, 0.635, 0.804, 0.6551, 0.8059, 0.6592, 0.8127, 0.661, 0.8178, 0.6593, 0.7889, 0.6774, 0.7992, 0.6846, 0.8029, 0.6818, 0.7926, 0.6726, 0.7731, 0.6494, 0.7753, 0.6539, 0.7971, 0.6433, 0.7965, 0.64, 0.8233, 0.6554, 0.8196, 0.6581, 0.818, 0.681, 0.8218, 0.687, 0.7983, 0.6686, 0.8006, 0.6676, 0.8015, 0.6645, 0.7968, 0.6608, 0.8178, 0.6593, 0.8127, 0.661, 0.8144, 0.6683, 0.816, 0.6784, 0.7949, 0.6708, 0.7983, 0.6686, 0.7968, 0.6608, 0.7924, 0.6583, 0.8059, 0.6782, 0.8092, 0.6757, 0.7983, 0.6686, 0.7949, 0.6708, 0.6829, 0.09539, 0.775, 0.3785, 0.9279, 0.3072, 0.9469, 0.06738, 0.8059, 0.6592, 0.8041, 0.6637, 0.8066, 0.6637, 0.8127, 0.661, 0.84, 0.9251, 0.8301, 0.8084, 0.8393, 0.9231, 0.8399, 0.9241, 0.81, 0.6676, 0.8144, 0.6683, 0.8127, 0.661, 0.8109, 0.6682, 0.8132, 0.669, 0.8144, 0.6683, 0.81, 0.6676, 0.8275, 0.7045, 0.8331, 0.715, 0.8375, 0.7115, 0.8368, 0.705, 0.7609, 0.6779, 0.7674, 0.6935, 0.7898, 0.706, 0.7891, 0.6957, 0.8325, 0.6819, 0.8275, 0.7045, 0.8368, 0.705, 0.8419, 0.6806, 0.8254, 0.6893, 0.8164, 0.7095, 0.8275, 0.7045, 0.8325, 0.6819, 0.748, 0.6789, 0.7554, 0.6932, 0.7674, 0.6935, 0.7609, 0.6779, 0.827, 0.6481, 0.8254, 0.6893, 0.8308, 0.6646, 0.7471, 0.6611, 0.748, 0.6789, 0.7609, 0.6779, 0.758, 0.6656, 0.8254, 0.6893, 0.8325, 0.6819, 0.8308, 0.6646, 0.8308, 0.6646, 0.8325, 0.6819, 0.841, 0.6624, 0.758, 0.6656, 0.7609, 0.6779, 0.7891, 0.6957, 0.7655, 0.6694, 0.8218, 0.687, 0.818, 0.681, 0.8029, 0.6818, 0.7992, 0.6846, 0.7525, 0.7361, 0.7561, 0.7331, 0.7617, 0.7234, 0.7549, 0.7244, 0.7561, 0.7331, 0.7625, 0.7292, 0.7617, 0.7234, 0.8164, 0.7095, 0.8143, 0.7174, 0.8331, 0.715, 0.8275, 0.7045, 0.7898, 0.706, 0.7864, 0.7115, 0.8143, 0.7174, 0.8164, 0.7095, 0.7554, 0.6932, 0.7556, 0.71, 0.7674, 0.7096, 0.7674, 0.6935, 0.876, 0.6552, 0.8864, 0.6536, 0.8878, 0.6436, 0.8774, 0.6447, 0.8601, 0.6822, 0.8713, 0.6741, 0.8731, 0.6657, 0.8632, 0.6676, 0.8528, 0.6555, 0.8427, 0.6354, 0.8416, 0.6414, 0.8656, 0.6951, 0.874, 0.6814, 0.8713, 0.6741, 0.8601, 0.6822, 0.8782, 0.6646, 0.8921, 0.6603, 0.8864, 0.6536, 0.876, 0.6552, 0.8632, 0.6676, 0.8731, 0.6657, 0.873, 0.6567, 0.8643, 0.6556, 0.8643, 0.6556, 0.873, 0.6567, 0.8709, 0.6481, 0.8589, 0.6431, 0.8589, 0.6431, 0.8709, 0.6481, 0.8698, 0.6396, 0.8583, 0.6334, 0.8583, 0.6334, 0.8698, 0.6396, 0.8697, 0.6325, 0.8567, 0.6253, 0.8524, 0.7459, 0.8585, 0.7509, 0.8633, 0.7434, 0.8593, 0.7412, 0.8573, 0.7157, 0.8525, 0.7067, 0.8515, 0.7151, 0.8768, 0.6388, 0.8891, 0.6382, 0.8913, 0.6319, 0.8775, 0.6308, 0.8773, 0.6725, 0.8949, 0.6683, 0.8921, 0.6603, 0.8782, 0.6646, 0.8774, 0.6447, 0.8878, 0.6436, 0.8891, 0.6382, 0.8768, 0.6388, 0.8829, 0.6837, 0.8956, 0.6765, 0.8949, 0.6683, 0.8773, 0.6725, 0.8694, 0.7231, 0.8676, 0.7175, 0.8634, 0.7118, 0.8573, 0.7157, 0.8618, 0.7317, 0.8733, 0.7319, 0.8694, 0.7231, 0.8649, 0.7235, 0.8649, 0.7235, 0.8694, 0.7231, 0.8573, 0.7157, 0.8515, 0.7151, 0.8525, 0.7067, 0.8461, 0.7049, 0.845, 0.7133, 0.8593, 0.7412, 0.8633, 0.7434, 0.8733, 0.7319, 0.8618, 0.7317, 0.7759, 0.3536, 0.8033, 0.07623, 0.7093, 0.04735, 0.6327, 0.2641, 0.9608, 0.227, 0.9123, 0.09895, 0.8033, 0.07623, 0.7759, 0.3536, 0.8573, 0.7157, 0.8581, 0.7079, 0.8525, 0.7067, 0.8585, 0.7509, 0.8642, 0.7468, 0.8633, 0.7434, 0.7312, 0.386, 0.7758, 0.5235, 0.9723, 0.446, 0.9735, 0.3174, 0.8041, 0.6637, 0.8015, 0.6645, 0.802, 0.6651, 0.8042, 0.6653, 0.8755, 0.7459, 0.8769, 0.7488, 0.8851, 0.7395, 0.882, 0.7385, 0.8694, 0.7477, 0.8769, 0.7488, 0.8755, 0.7459, 0.8698, 0.7446, 0.8767, 0.7258, 0.8841, 0.7285, 0.8872, 0.7275, 0.8783, 0.723, 0.8698, 0.7446, 0.8755, 0.7459, 0.882, 0.7385, 0.8733, 0.7333, 0.6297, 0.3548, 0.6317, 0.4964, 0.7614, 0.5013, 0.7731, 0.3856, 0.7689, 0.7176, 0.7674, 0.7096, 0.7621, 0.7164, 0.7621, 0.7164, 0.7674, 0.7096, 0.7556, 0.71, 0.7554, 0.7166, 0.7731, 0.6205, 0.7742, 0.628, 0.7796, 0.6192, 0.7889, 0.6774, 0.7926, 0.6726, 0.7903, 0.6575, 0.786, 0.6561, 0.7753, 0.6539, 0.786, 0.6561, 0.8014, 0.6512, 0.7971, 0.6433, 0.8014, 0.6512, 0.8021, 0.653, 0.8196, 0.6581, 0.8233, 0.6554, 0.827, 0.6481, 0.8129, 0.635, 0.7849, 0.6358, 0.7965, 0.64, 0.7679, 0.6444, 0.7722, 0.6386, 0.7602, 0.6355, 0.7533, 0.6442, 0.8048, 0.6673, 0.8047, 0.6663, 0.8029, 0.6664, 0.8028, 0.6671, 0.8066, 0.6637, 0.806, 0.6652, 0.8068, 0.667, 0.8084, 0.6674, 0.8006, 0.6676, 0.8019, 0.6673, 0.802, 0.6651, 0.8109, 0.6682, 0.8084, 0.6674, 0.8094, 0.6685, 0.8108, 0.6688, 0.8062, 0.6668, 0.8058, 0.6659, 0.805, 0.6661, 0.8052, 0.6671, 0.786, 0.6561, 0.7903, 0.6575, 0.8021, 0.653, 0.8014, 0.6512, 0.9999, 0.3015, 0.7494, 0.3954, 0.7523, 0.4085, 1.001, 0.3226, 0.8132, 0.669, 0.8109, 0.6682, 0.8108, 0.6688, 0.8126, 0.6693, 0.7968, 0.6608, 0.8015, 0.6645, 0.8041, 0.6637, 0.8059, 0.6592, 0.6829, 0.09539, 0.6126, 0.1206, 0.6234, 0.3353, 0.816, 0.6784, 0.8144, 0.6683, 0.8092, 0.6757, 0.8059, 0.6782, 0.7731, 0.6494, 0.7655, 0.6694, 0.7859, 0.6883, 0.7753, 0.6539, 0.7924, 0.6583, 0.7968, 0.6608, 0.8059, 0.6592, 0.804, 0.6551, 0.7859, 0.6883, 0.7891, 0.6957, 0.8254, 0.6893, 0.7891, 0.6957, 0.7859, 0.6883, 0.7655, 0.6694, 0.7971, 0.6433, 0.827, 0.6481, 0.7965, 0.64, 0.7971, 0.6433, 0.8233, 0.6554, 0.827, 0.6481, 0.7859, 0.6883, 0.7889, 0.6774, 0.786, 0.6561, 0.7753, 0.6539, 0.8254, 0.6893, 0.8218, 0.687, 0.7992, 0.6846, 0.7859, 0.6883, 0.827, 0.6481, 0.8233, 0.6554, 0.8218, 0.687, 0.8254, 0.6893, 0.7859, 0.6883, 0.7992, 0.6846, 0.7889, 0.6774, 0.7903, 0.6575, 0.7924, 0.6583, 0.804, 0.6551, 0.8021, 0.653, 0.818, 0.681, 0.816, 0.6784, 0.8059, 0.6782, 0.8029, 0.6818, 0.8029, 0.6818, 0.8059, 0.6782, 0.7949, 0.6708, 0.7926, 0.6726, 0.7926, 0.6726, 0.7949, 0.6708, 0.7924, 0.6583, 0.7903, 0.6575, 0.8196, 0.6581, 0.8178, 0.6593, 0.816, 0.6784, 0.818, 0.681, 0.8021, 0.653, 0.804, 0.6551, 0.8178, 0.6593, 0.8196, 0.6581, 0.8424, 0.6261, 0.8583, 0.6334, 0.8567, 0.6253, 0.8371, 0.6126, 0.8427, 0.6354, 0.8589, 0.6431, 0.8583, 0.6334, 0.8424, 0.6261, 0.8528, 0.6555, 0.8643, 0.6556, 0.8589, 0.6431, 0.8427, 0.6354, 0.8516, 0.672, 0.8632, 0.6676, 0.8643, 0.6556, 0.8528, 0.6555, 0.8444, 0.705, 0.8656, 0.6951, 0.8601, 0.6822, 0.8487, 0.686, 0.8487, 0.686, 0.8601, 0.6822, 0.8632, 0.6676, 0.8516, 0.672, 0.874, 0.6814, 0.8829, 0.6837, 0.8773, 0.6725, 0.8713, 0.6741, 0.8709, 0.6481, 0.8774, 0.6447, 0.8768, 0.6388, 0.8698, 0.6396, 0.8713, 0.6741, 0.8773, 0.6725, 0.8782, 0.6646, 0.8731, 0.6657, 0.8698, 0.6396, 0.8768, 0.6388, 0.8775, 0.6308, 0.8697, 0.6325, 0.8731, 0.6657, 0.8782, 0.6646, 0.876, 0.6552, 0.873, 0.6567, 0.873, 0.6567, 0.876, 0.6552, 0.8774, 0.6447, 0.8709, 0.6481, 0.5945, 0.0536, 0.5215, 0.1754, 0.5515, 0.2312, 0.6195, 0.1803, 0.8724, 0.7203, 0.8697, 0.7178, 0.8676, 0.7175, 0.8694, 0.7231, 0.8573, 0.7157, 0.8634, 0.7118, 0.8641, 0.7104, 0.8581, 0.7079, 0.7093, 0.04735, 0.5945, 0.0536, 0.6195, 0.1803, 0.6327, 0.2641, 0.8729, 0.7145, 0.8741, 0.7134, 0.8729, 0.7107, 0.871, 0.7114, 0.8676, 0.7175, 0.8729, 0.7145, 0.871, 0.7114, 0.8634, 0.7118, 0.8697, 0.7178, 0.8743, 0.7152, 0.8729, 0.7145, 0.8676, 0.7175, 0.8634, 0.7118, 0.871, 0.7114, 0.8714, 0.7098, 0.8641, 0.7104, 0.6197, 0.1028, 0.5249, 0.1348, 0.5359, 0.1968, 0.63, 0.2175, 0.6234, 0.3353, 0.775, 0.3785, 0.6829, 0.09539, 0.8084, 0.6674, 0.8109, 0.6682, 0.81, 0.6676, 0.8144, 0.6683, 0.8132, 0.669, 0.8098, 0.6738, 0.8092, 0.6757, 0.811, 0.6696, 0.8107, 0.6696, 0.8102, 0.6696, 0.8104, 0.6711, 0.8094, 0.6685, 0.8102, 0.6696, 0.8107, 0.6696, 0.8108, 0.6688, 0.8126, 0.6693, 0.811, 0.6696, 0.8104, 0.6711, 0.8101, 0.6728, 0.6327, 0.2641, 0.6297, 0.3548, 0.7731, 0.3856, 0.7759, 0.3536, 0.8633, 0.7434, 0.8698, 0.7446, 0.8733, 0.7333, 0.8733, 0.7319, 0.8694, 0.7231, 0.8767, 0.7258, 0.8783, 0.723, 0.8724, 0.7203, 0.8642, 0.7468, 0.8694, 0.7477, 0.8698, 0.7446, 0.8633, 0.7434, 0.7754, 0.3674, 0.801, 0.3782, 0.9766, 0.3375, 0.9608, 0.227, 0.8331, 0.715, 0.8457, 0.7225, 0.8375, 0.7115, 0.7625, 0.7292, 0.7689, 0.7176, 0.7617, 0.7234, 0.7689, 0.7176, 0.7864, 0.7115, 0.7674, 0.7096, 0.7674, 0.7096, 0.7864, 0.7115, 0.7898, 0.706, 0.7674, 0.6935, 0.4938, 0.5627, 0.5675, 0.6669, 0.6433, 0.5792, 0.5903, 0.4921, 0.3837, 0.5615, 0.4119, 0.7104, 0.5675, 0.6669, 0.4938, 0.5627, 0.5182, 0.3402, 0.479, 0.4017, 0.5903, 0.4921, 0.3855, 0.2969, 0.4085, 0.3814, 0.479, 0.4017, 0.5182, 0.3402, 0.7617, 0.7234, 0.7621, 0.7164, 0.7554, 0.7166, 0.7549, 0.7244, 0.7689, 0.7176, 0.7621, 0.7164, 0.7617, 0.7234, 0.7835, 0.7594, 0.7822, 0.7586, 0.7809, 0.7622, 0.7824, 0.7629, 0.8743, 0.7152, 0.8753, 0.7139, 0.8741, 0.7134, 0.8729, 0.7145, 0.871, 0.7114, 0.8729, 0.7107, 0.8727, 0.709, 0.8714, 0.7098, 0.5215, 0.1754, 0.4957, 0.1867, 0.5258, 0.241, 0.5515, 0.2312, 0.7849, 0.6358, 0.7934, 0.63, 0.7855, 0.6288, 0.7722, 0.6386, 0.8129, 0.635, 0.7934, 0.63, 0.7849, 0.6358, 0.7849, 0.6358, 0.7722, 0.6386, 0.7679, 0.6444, 0.7965, 0.64, 0.4919, 0.543, 0.5903, 0.4921, 0.479, 0.4017, 0.4082, 0.2351, 0.4717, 0.2619, 0.4801, 0.2561, 0.3815, 0.1441, 0.507, 0.378, 0.5164, 0.374, 0.4801, 0.2561, 0.4717, 0.2619, 0.6316, 0.3281, 0.6335, 0.1813, 0.5165, 0.1441, 0.5165, 0.3372, 0.3238, 0.2679, 0.4717, 0.2619, 0.4082, 0.2351, 0.3668, 0.8188, 0.8578, 0.824, 0.8422, 0.8029, 0.3809, 0.7953, 0.1776, 0.824, 0.3668, 0.8188, 0.3809, 0.7953, 0.1323, 0.7981, 0.5797, 0.7985, 0.1323, 0.7953, 0.142, 0.8177, 0.5766, 0.831, 0.8023, 0.7953, 0.5797, 0.7985, 0.5766, 0.831, 0.8578, 0.8275, 0.5705, 0.8262, 0.569, 0.8008, 0.1531, 0.7964, 0.1632, 0.8169, 0.7775, 0.8229, 0.7971, 0.8087, 0.569, 0.8008, 0.5705, 0.8262, 0.142, 0.8177, 0.1531, 0.7964, 0.569, 0.8008, 0.5766, 0.831, 0.5766, 0.831, 0.569, 0.8008, 0.7971, 0.8087, 0.8578, 0.8275, 0.5797, 0.7985, 0.5705, 0.8262, 0.1632, 0.8169, 0.1323, 0.7953, 0.8023, 0.7953, 0.7775, 0.8229, 0.5705, 0.8262, 0.5797, 0.7985, 0.1323, 0.7953, 0.1632, 0.8169, 0.1531, 0.7964, 0.142, 0.8177, 0.3664, 0.7982, 0.3782, 0.8172, 0.8265, 0.8236, 0.8219, 0.8013, 0.2, 0.8018, 0.1885, 0.8143, 0.3782, 0.8172, 0.3664, 0.7982, 0.1776, 0.824, 0.2, 0.8018, 0.3664, 0.7982, 0.3668, 0.8188, 0.8578, 0.824, 0.8219, 0.8013, 0.8265, 0.8236, 0.8422, 0.8029, 0.8422, 0.8029, 0.8265, 0.8236, 0.3782, 0.8172, 0.3809, 0.7953, 0.3809, 0.7953, 0.3782, 0.8172, 0.1885, 0.8143, 0.1323, 0.7981, 0.3668, 0.8188, 0.3664, 0.7982, 0.8219, 0.8013, 0.8578, 0.824, 0.8766, 0.7296, 0.8767, 0.7258, 0.8694, 0.7231, 0.8733, 0.7319, 0.8857, 0.7359, 0.8872, 0.7275, 0.8841, 0.7285, 0.8828, 0.7344, 0.8828, 0.7344, 0.8841, 0.7285, 0.8767, 0.7258, 0.8766, 0.7296, 0.8289, 0.7861, 0.8126, 0.734, 0.8097, 0.7007, 0.8268, 0.7848, 0.8037, 0.6981, 0.8268, 0.7845, 0.8268, 0.7848, 0.8097, 0.7007, 0.8268, 0.7845, 0.8037, 0.6981, 0.8027, 0.7053, 0.8276, 0.784, 0.7996, 0.7335, 0.8291, 0.7851, 0.8276, 0.784, 0.8027, 0.7053, 0.8401, 0.9239, 0.8397, 0.9231, 0.8217, 0.8285, 0.8391, 0.9185, 0.805, 0.6661, 0.8058, 0.6659, 0.806, 0.6652, 0.8046, 0.6653, 0.8393, 0.9231, 0.8301, 0.8084, 0.8165, 0.6432, 0.8393, 0.9215, 0.8397, 0.9231, 0.8393, 0.9215, 0.8165, 0.6432, 0.8217, 0.8285, 0.8325, 0.6819, 0.8419, 0.6806, 0.841, 0.6624, 0.8351, 0.6414, 0.827, 0.6481, 0.8308, 0.6646, 0.841, 0.6624, 0.8233, 0.6554, 0.7971, 0.6433, 0.8014, 0.6512, 0.7637, 0.3513, 0.7637, 0.3513, 0.6558, 0.3624, 0.6558, 0.3624, 0.807, 0.6212, 0.8191, 0.6313, 0.8142, 0.6225, 0.8129, 0.635, 0.8191, 0.6313, 0.7934, 0.63, 0.8191, 0.6313, 0.807, 0.6212, 0.7934, 0.63, 0.8066, 0.6637, 0.8084, 0.6674, 0.81, 0.6676, 0.8006, 0.6676, 0.802, 0.6651, 0.8015, 0.6645, 0.8019, 0.6673, 0.8028, 0.6671, 0.8029, 0.6664, 0.802, 0.6651, 0.7368, 0.376, 0.7754, 0.5338, 0.9423, 0.4916, 1.001, 0.3226, 0.6558, 0.3624, 0.6598, 0.4886, 0.7416, 0.5286, 0.7637, 0.3513, 0.8042, 0.6653, 0.802, 0.6651, 0.8029, 0.6664, 0.8047, 0.6663, 0.625, 0.2292, 0.6234, 0.2311, 0.6226, 0.2224, 0.6239, 0.2155, 0.806, 0.6652, 0.8058, 0.6659, 0.8062, 0.6668, 0.8068, 0.667, 0.806, 0.6652, 0.8066, 0.6637, 0.8041, 0.6637, 0.8046, 0.6653, 0.8132, 0.669, 0.8126, 0.6693, 0.8101, 0.6728, 0.8098, 0.6738, 0.81, 0.6676, 0.8127, 0.661, 0.8066, 0.6637, 0.8107, 0.6696, 0.811, 0.6696, 0.8126, 0.6693, 0.8108, 0.6688])
me_cube.materials.append(mat_ape)
me_cube.materials.append(mat_mouth)
me_cube.use_mirror_x = True
me_cube.use_mirror_vertex_groups = False
me_cube.update()
arm_armature = bpy.data.armatures.new('Armature')  # bones are not reproduced

# ---- objects
ob_ape = bpy.data.objects.new('Ape', me_cube)
ob_armature = bpy.data.objects.new('Armature', arm_armature)

# ---- transforms, parenting, visibility, modifiers, constraints
ob_ape.parent = ob_armature
ob_ape.location = (0.0, 0.0, 0.0)
ob_ape.lock_rotations_4d = False
ob_ape.empty_display_type = 'ARROWS'
ob_ape.lineart.crease_threshold = 0.0
ob_ape.use_mesh_mirror_x = True
_vg = ob_ape.vertex_groups.new(name='Root')
_vg = ob_ape.vertex_groups.new(name='Pelvis')
for _i, _w in zip([30, 34, 37, 41, 54, 55, 56, 57, 58, 59, 61, 62, 64, 65, 66, 67, 68, 69, 70, 71, 72, 73, 101, 102, 136, 164, 167, 168, 241, 244, 248, 261, 262, 263, 264, 265, 267, 268, 269, 270, 271, 272, 273, 274, 302, 336, 365], [0.02713, 0.006454, 0.03445, 0.0, 0.4286, 0.1151, 0.4486, 0.1171, 0.3914, 0.3512, 0.06591, 0.09102, 0.1852, 0.3393, 0.6579, 0.1948, 0.5741, 0.1528, 0.00434, 0.5288, 0.09834, 0.1173, 0.4752, 0.2062, 0.002344, 0.5918, 0.07729, 0.303, 0.006454, 0.03445, 0.0, 0.4486, 0.1171, 0.3914, 0.3512, 0.09102, 0.1852, 0.1948, 0.5741, 0.1528, 0.00434, 0.5288, 0.09834, 0.1173, 0.2062, 0.002344, 0.07729]): _vg.add([_i], _w, 'REPLACE')
_vg = ob_ape.vertex_groups.new(name='Spine')
for _i, _w in zip([1, 12, 20, 22, 28, 29, 30, 31, 32, 34, 35, 37, 54, 55, 56, 57, 58, 59, 60, 61, 62, 63, 64, 66, 68, 69, 71, 72, 73, 102, 103, 121, 164, 221, 233, 239, 241, 242, 244, 261, 262, 263, 264, 265, 266, 267, 269, 270, 272, 273, 274, 302, 303, 321], [0.1769, 0.5539, 0.2574, 0.1308, 0.4711, 0.2321, 0.6269, 0.6308, 0.5766, 0.6169, 0.06708, 0.4314, 0.5711, 0.8849, 0.2983, 0.705, 0.2378, 0.2875, 0.9486, 0.6596, 0.3533, 0.2974, 0.4829, 0.1146, 0.1178, 0.009454, 0.06906, 0.1057, 0.05947, 0.002641, 0.0, 0.05557, 0.07751, 0.1769, 0.2574, 0.5766, 0.6169, 0.06708, 0.4314, 0.2983, 0.705, 0.2378, 0.2875, 0.3533, 0.2974, 0.4829, 0.1178, 0.009454, 0.06906, 0.1057, 0.05947, 0.002641, 0.0, 0.05557]): _vg.add([_i], _w, 'REPLACE')
_vg = ob_ape.vertex_groups.new(name='Neck')
for _i, _w in zip([0, 1, 2, 4, 6, 10, 12, 13, 15, 18, 19, 20, 21, 22, 25, 26, 27, 28, 29, 30, 31, 32, 33, 34, 35, 36, 37, 38, 39, 40, 41, 42, 55, 56, 57, 58, 59, 60, 61, 62, 63, 64, 66, 68, 73, 103, 104, 105, 110, 111, 116, 119, 120, 121, 122, 123, 124, 125, 126, 127, 131, 175, 177, 178, 180, 186, 220, 221, 222, 224, 226, 231, 232, 233, 234, 236, 237, 238, 239, 240, 241, 242, 243, 244, 245, 246, 247, 248, 249, 261, 262, 263, 264, 265, 266, 267, 269, 274, 303, 304, 305, 310, 311, 316, 319, 320, 321, 322, 323, 324, 325, 326, 327, 331, 371, 373, 377], [0.1503, 0.0, 0.004061, 0.03074, 0.1374, 0.1647, 0.0, 0.0416, 0.4768, 0.1173, 0.1827, 0.02587, 0.2637, 0.05111, 0.1252, 0.145, 0.1053, 0.0, 0.6308, 0.0, 0.0, 0.0, 0.0, 0.0, 0.0, 0.0, 0.0, 0.0, 0.0, 0.0, 0.0, 0.0, 0.0, 0.0, 0.0, 0.0, 0.0, 0.0, 0.0, 0.0, 0.0, 0.0, 0.0, 0.0, 0.0, 0.0, 0.0, 0.0, 0.0, 0.0, 0.0, 0.0, 0.0, 0.0, 0.0, 0.0, 0.0, 0.0, 0.0, 0.0, 0.0, 0.0004354, 0.02458, 0.05797, 0.0002016, 0.0, 0.1503, 0.0, 0.004061, 0.03074, 0.1374, 0.1173, 0.1827, 0.02587, 0.2637, 0.1252, 0.145, 0.1053, 0.0, 0.0, 0.0, 0.0, 0.0, 0.0, 0.0, 0.0, 0.0, 0.0, 0.0, 0.0, 0.0, 0.0, 0.0, 0.0, 0.0, 0.0, 0.0, 0.0, 0.0, 0.0, 0.0, 0.0, 0.0, 0.0, 0.0, 0.0, 0.0, 0.0, 0.0, 0.0, 0.0, 0.0, 0.0, 0.0, 0.0004354, 0.0002016, 0.0]): _vg.add([_i], _w, 'REPLACE')
_vg = ob_ape.vertex_groups.new(name='Head')
for _i, _w in zip([0, 1, 2, 3, 4, 5, 6, 7, 8, 9, 10, 11, 12, 13, 14, 15, 17, 18, 19, 20, 21, 22, 23, 24, 25, 26, 27, 28, 29, 30, 31, 32, 33, 34, 35, 36, 37, 38, 54, 55, 56, 57, 58, 59, 60, 61, 62, 63, 64, 66, 67, 68, 69, 70, 71, 101, 102, 103, 104, 105, 110, 116, 119, 120, 121, 122, 123, 124, 125, 164, 165, 167, 168, 174, 175, 176, 177, 178, 180, 186, 193, 195, 200, 220, 221, 222, 223, 224, 225, 226, 227, 228, 229, 230, 231, 232, 233, 234, 235, 236, 237, 238, 239, 240, 241, 242, 243, 244, 245, 261, 262, 263, 264, 265, 266, 267, 268, 269, 270, 271, 272, 302, 303, 304, 305, 310, 316, 319, 320, 321, 322, 323, 324, 325, 364, 365, 370, 371, 372, 373, 377, 381, 383, 386], [0.8255, 0.06064, 0.7153, 0.001091, 0.846, 0.0, 0.3305, 0.3205, 0.065, 0.6965, 0.8052, 0.5141, 0.1645, 0.8528, 0.0, 0.435, 0.06377, 0.8182, 0.7464, 0.2377, 0.6404, 0.2178, 0.7726, 0.7177, 0.7419, 0.7157, 0.8028, 0.0004709, 0.001519, 0.0, 0.0, 0.0, 0.0, 0.0, 0.0, 0.0, 0.0, 0.0, 0.0, 0.0, 0.0, 0.0, 0.0, 0.0, 0.0, 0.0, 0.0, 0.0, 0.0, 0.0, 0.0, 0.0, 0.0, 0.0, 0.0, 0.0, 0.0, 0.0, 0.0, 0.08386, 0.0, 0.0, 0.0, 0.0, 0.0, 0.0, 0.0, 0.0, 0.0, 0.0, 0.01719, 0.0, 0.0, 0.0, 0.0001829, 3.5e-05, 0.0, 0.0, 0.0, 0.0, 0.0, 0.0, 0.0, 0.8255, 0.06064, 0.7153, 0.001091, 0.846, 0.0, 0.3305, 0.3205, 0.065, 0.6965, 0.5141, 0.8182, 0.7464, 0.2377, 0.6404, 0.7726, 0.7419, 0.7157, 0.8028, 0.0, 0.0, 0.0, 0.0, 0.0, 0.0, 0.0, 0.0, 0.0, 0.0, 0.0, 0.0, 0.0, 0.0, 0.0, 0.0, 0.0, 0.0, 0.0, 0.0, 0.0, 0.0, 0.08386, 0.0, 0.0, 0.0, 0.0, 0.0, 0.0, 0.0, 0.0, 0.0, 0.01719, 0.0, 0.0, 0.0001829, 3.5e-05, 0.0, 0.0, 0.0, 0.0, 0.0]): _vg.add([_i], _w, 'REPLACE')
_vg = ob_ape.vertex_groups.new(name='Snout')
for _i, _w in zip([0, 2, 3, 4, 5, 7, 8, 9, 10, 11, 13, 14, 16, 17, 18, 19, 20, 21, 23, 24, 26, 27, 165, 166, 173, 174, 175, 176, 177, 178, 179, 180, 181, 182, 183, 184, 197, 198, 199, 200, 201, 202, 220, 222, 223, 224, 225, 227, 228, 229, 230, 231, 232, 233, 234, 235, 237, 238, 364, 370, 371, 372, 373, 374, 375, 376, 385, 386, 387, 388], [0.02419, 0.2804, 0.02932, 0.1232, 0.0, 0.6703, 0.8806, 0.3007, 0.03005, 0.4859, 0.1056, 0.0, 0.9924, 0.9362, 0.04072, 0.0, 0.0, 0.01691, 0.2274, 0.2823, 0.02223, 0.03329, 0.9625, 0.9997, 0.0, 0.0, 0.9954, 0.9992, 0.9754, 0.9314, 0.9814, 0.9987, 0.9942, 0.9958, 0.9872, 0.9534, 0.9942, 0.9814, 0.9872, 0.9989, 0.9959, 0.9534, 0.02419, 0.2804, 0.02932, 0.1232, 0.0, 0.6703, 0.8806, 0.3007, 0.4859, 0.04072, 0.0, 0.0, 0.01691, 0.2274, 0.02223, 0.03329, 0.9625, 0.0, 0.9954, 0.9992, 0.9987, 0.9958, 0.9872, 0.9534, 0.9872, 0.9989, 0.9959, 0.9534]): _vg.add([_i], _w, 'REPLACE')
_vg = ob_ape.vertex_groups.new(name='Jaw')
for _i, _w in zip([1, 2, 3, 4, 5, 6, 7, 8, 9, 11, 12, 14, 16, 17, 18, 19, 20, 21, 22, 23, 24, 25, 26, 27, 28, 30, 31, 32, 33, 34, 35, 36, 37, 38, 39, 40, 41, 54, 55, 56, 57, 58, 59, 60, 61, 62, 63, 64, 68, 73, 103, 104, 105, 110, 116, 119, 121, 122, 123, 125, 128, 129, 130, 165, 166, 173, 174, 175, 176, 177, 178, 179, 180, 181, 182, 183, 184, 185, 186, 187, 188, 189, 190, 191, 192, 193, 194, 195, 196, 197, 198, 199, 200, 201, 202, 221, 222, 223, 224, 225, 226, 227, 228, 229, 230, 231, 232, 233, 234, 235, 236, 237, 238, 239, 240, 241, 242, 243, 244, 245, 246, 247, 248, 261, 262, 263, 264, 265, 266, 267, 269, 274, 303, 304, 305, 310, 316, 319, 321, 322, 323, 325, 328, 329, 330, 364, 370, 371, 372, 373, 374, 375, 376, 377, 378, 379, 380, 381, 382, 383, 384, 385, 386, 387, 388], [0.0, 0.0002631, 0.9696, 0.0, 1.0, 0.0, 0.009217, 0.05438, 0.002812, 0.0, 0.18, 1.0, 0.007632, 0.0, 0.0, 0.01832, 0.4791, 0.05122, 0.6003, 0.0, 0.0, 0.09062, 0.06726, 0.02549, 0.0, 0.0, 0.0, 0.0, 0.0, 0.0, 0.0, 0.0, 0.0, 0.0, 0.0, 0.0, 0.0, 0.0, 0.0, 0.0, 0.0, 0.0, 0.0, 0.0, 0.0, 0.0, 0.0, 0.0, 0.0, 0.0, 0.0, 0.0, 0.0, 0.0, 0.0, 0.0, 0.0, 0.0, 0.0, 0.0, 0.0, 0.0, 0.0, 0.02033, 0.0002661, 1.0, 1.0, 0.003974, 0.0007841, 0.0, 0.01068, 0.01862, 0.001064, 0.00584, 0.004157, 0.01278, 0.04659, 1.0, 1.0, 1.0, 1.0, 1.0, 1.0, 1.0, 1.0, 1.0, 1.0, 1.0, 1.0, 0.00584, 0.01862, 0.01276, 0.001056, 0.004144, 0.04659, 0.0, 0.0002631, 0.9696, 0.0, 1.0, 0.0, 0.009217, 0.05438, 0.002812, 0.0, 0.0, 0.01832, 0.4791, 0.05122, 0.0, 0.09062, 0.06726, 0.02549, 0.0, 0.0, 0.0, 0.0, 0.0, 0.0, 0.0, 0.0, 0.0, 0.0, 0.0, 0.0, 0.0, 0.0, 0.0, 0.0, 0.0, 0.0, 0.0, 0.0, 0.0, 0.0, 0.0, 0.0, 0.0, 0.0, 0.0, 0.0, 0.0, 0.0, 0.0, 0.0, 0.02033, 1.0, 0.003974, 0.0007841, 0.001064, 0.004157, 0.01278, 0.04659, 1.0, 1.0, 1.0, 1.0, 1.0, 1.0, 1.0, 1.0, 0.01276, 0.001056, 0.004144, 0.04659]): _vg.add([_i], _w, 'REPLACE')
_vg = ob_ape.vertex_groups.new(name='Shoulder_L')
for _i, _w in zip([0, 1, 2, 4, 6, 9, 10, 12, 15, 18, 19, 20, 21, 22, 25, 26, 27, 28, 29, 30, 31, 32, 33, 34, 35, 36, 37, 38, 54, 55, 56, 57, 58, 59, 60, 61, 62, 63, 64, 65, 66, 67, 68, 69, 70, 71, 72, 73, 74, 75, 76, 77, 78, 79, 82, 101, 102, 103, 104, 105, 116, 119, 121, 125, 132, 133, 134, 135, 136, 137, 138, 139, 140, 141, 142, 143, 164, 167, 168, 261, 262, 264, 269], [0.0, 0.5345, 0.0, 0.0, 0.5304, 0.0, 0.0, 0.05079, 0.04412, 0.02373, 0.05265, 0.0, 0.02784, 0.0, 0.0422, 0.04986, 0.03313, 0.2642, 0.06781, 0.1314, 0.1846, 0.1144, 0.8184, 0.06653, 0.816, 0.53, 0.1925, 0.5057, 0.0, 0.0, 0.0, 0.1157, 0.0, 0.0, 0.02569, 0.07707, 0.03499, 0.6117, 0.127, 0.0, 0.0, 0.0, 0.0, 0.0, 0.0, 0.0, 0.0, 0.0, 0.0, 0.0, 0.0, 0.0, 0.0, 0.0, 0.0, 0.0, 0.0, 0.1294, 0.2469, 0.7212, 0.1311, 0.3741, 0.09613, 0.01002, 0.0, 0.0, 0.0, 0.0, 0.0, 0.0, 0.0, 0.0, 0.0, 0.0, 0.0, 0.0, 0.0, 0.0, 0.0, 0.0, 0.0, 0.0, 0.0]): _vg.add([_i], _w, 'REPLACE')
_vg = ob_ape.vertex_groups.new(name='Arm_Upper_L')
for _i, _w in zip([0, 1, 3, 5, 6, 10, 12, 13, 14, 15, 16, 17, 18, 19, 20, 21, 22, 24, 25, 26, 27, 28, 29, 30, 31, 32, 33, 34, 35, 36, 37, 38, 39, 40, 41, 42, 54, 55, 56, 57, 58, 59, 60, 61, 62, 63, 64, 65, 66, 67, 68, 69, 70, 71, 72, 73, 74, 75, 76, 77, 78, 79, 101, 102, 103, 104, 105, 110, 116, 119, 120, 121, 122, 123, 124, 125, 128, 132, 133, 134, 135, 136, 137, 141, 142, 143, 164, 165, 166, 167, 168, 173, 174, 175, 176, 177, 178, 179, 180, 181, 183, 184, 185, 186, 187, 189, 190, 191, 192, 193, 194, 196, 197, 198, 199, 200, 202, 220, 221, 222, 223, 224, 225, 226, 227, 228, 229, 230, 231, 232, 233, 234, 235, 236, 237, 238, 239, 240, 241, 242, 243, 244, 245, 246, 247, 248, 249, 250, 251, 254, 255, 260, 261, 262, 263, 264, 265, 266, 267, 268, 269, 270, 271, 272, 273, 274, 276, 277, 302, 303, 304, 305, 306, 307, 308, 309, 310, 311, 312, 314, 316, 317, 318, 319, 320, 321, 322, 323, 324, 325, 326, 327, 328, 329, 330, 331, 332, 333, 336, 337, 341, 342, 352, 353, 354, 355, 357, 364, 365, 370, 371, 372, 373, 374, 375, 376, 377, 378, 379, 380, 381, 382, 383, 384, 385, 386, 387, 388, 393, 394, 395], [0.0, 0.2279, 0.0, 0.0, 0.001719, 0.0, 0.0, 0.0, 0.0, 0.0, 0.0, 0.0, 0.0, 0.0, 0.0, 0.0, 0.0, 0.0, 0.0, 0.0, 0.0, 0.0, 0.0, 0.0, 0.0, 0.309, 0.1816, 0.2823, 0.117, 0.47, 0.2587, 0.4943, 0.07985, 0.1419, 0.09219, 0.1022, 0.0, 0.0, 0.0, 0.0, 0.0, 0.0, 0.0, 0.0, 0.4113, 0.09091, 0.0, 0.0, 0.0, 0.0, 0.0, 0.0, 0.0, 0.0, 0.0, 0.0, 0.0, 0.0, 0.0, 0.0, 0.0, 0.0, 0.0, 0.0, 0.8706, 0.7531, 0.195, 0.1737, 0.8689, 0.6259, 0.95, 0.8161, 0.9992, 0.9097, 0.4516, 0.8612, 0.02897, 0.0, 0.0, 0.0, 0.0, 0.0, 0.0, 0.0, 0.0, 0.0, 0.0, 0.0, 0.0, 0.0, 0.0, 0.0, 0.0, 0.0, 0.0, 0.0, 0.0, 0.0, 0.0, 0.0, 0.0, 0.0, 0.0, 0.0, 0.0, 0.0, 0.0, 0.0, 0.0, 0.0, 0.0, 0.0, 0.0, 0.0, 0.0, 0.0, 0.0, 0.0, 0.0, 0.0, 0.0, 0.0, 0.0, 0.0, 0.0, 0.0, 0.0, 0.0, 0.0, 0.0, 0.0, 0.0, 0.0, 0.0, 0.0, 0.0, 0.0, 0.0, 0.0, 0.0, 0.0, 0.0, 0.0, 0.0, 0.0, 0.0, 0.0, 0.0, 0.0, 0.0, 0.0, 0.0, 0.0, 0.0, 0.0, 0.0, 0.0, 0.0, 0.0, 0.0, 0.0, 0.0, 0.0, 0.0, 0.0, 0.0, 0.0, 0.0, 0.0, 0.0, 0.0, 0.0, 0.0, 0.0, 0.0, 0.0, 0.0, 0.0, 0.0, 0.0, 0.0, 0.0, 0.0, 0.0, 0.0, 0.0, 0.0, 0.0, 0.0, 0.0, 0.0, 0.0, 0.0, 0.0, 0.0, 0.0, 0.0, 0.0, 0.0, 0.0, 0.0, 0.0, 0.0, 0.0, 0.0, 0.0, 0.0, 0.0, 0.0, 0.0, 0.0, 0.0, 0.0, 0.0, 0.0, 0.0, 0.0, 0.0, 0.0, 0.0, 0.0, 0.0, 0.0, 0.0, 0.0, 0.0, 0.0, 0.0, 0.0, 0.0, 0.0]): _vg.add([_i], _w, 'REPLACE')
_vg = ob_ape.vertex_groups.new(name='Arm_Lower_L')
for _i, _w in zip([1, 2, 3, 5, 6, 7, 8, 9, 11, 12, 14, 16, 17, 18, 19, 20, 21, 22, 23, 25, 26, 28, 30, 32, 34, 36, 37, 38, 39, 40, 41, 42, 43, 44, 46, 47, 48, 52, 54, 56, 58, 59, 61, 62, 64, 71, 72, 73, 103, 104, 105, 107, 108, 109, 110, 111, 112, 113, 116, 117, 118, 119, 120, 121, 122, 123, 124, 125, 126, 127, 128, 129, 130, 131, 152, 153, 154, 155, 156, 157, 164, 165, 166, 173, 174, 175, 176, 177, 178, 179, 180, 181, 182, 183, 184, 185, 186, 187, 188, 189, 190, 191, 192, 193, 194, 195, 196, 197, 198, 199, 200, 201, 202, 208, 209, 211, 213, 214, 217], [0.0, 0.0, 0.0, 0.0, 0.0, 0.0, 0.0, 0.0, 0.0, 0.0, 0.0, 0.0, 0.0, 0.0, 0.0, 0.0, 0.0, 0.0, 0.0, 0.0, 0.0, 0.0, 0.0, 0.0, 0.0, 0.0, 0.0, 0.0, 0.9201, 0.8581, 0.9078, 0.8978, 0.5392, 0.2903, 0.05628, 2.384e-06, 0.0, 0.0374, 0.0, 0.0, 0.0, 0.0, 0.0, 0.0, 0.0, 0.0, 0.0, 0.0, 0.0, 0.0, 0.0, 0.0, 0.0, 0.0, 0.8263, 1.0, 0.1433, 0.007877, 0.0, 0.0, 0.0, 0.0, 0.05, 0.03216, 0.0008412, 0.0903, 0.5484, 0.1288, 1.0, 1.0, 0.971, 1.0, 1.0, 1.0, 0.0, 0.0, 0.0, 0.0, 0.0, 0.0, 0.0, 0.0, 0.0, 0.0, 0.0, 0.0, 0.0, 0.0, 0.0, 0.0, 0.0, 0.0, 0.0, 0.0, 0.0, 0.0, 0.0, 0.0, 0.0, 0.0, 0.0, 0.0, 0.0, 0.0, 0.0, 0.0, 0.0, 0.0, 0.0, 0.0, 0.0, 0.0, 0.0, 0.0, 0.0, 0.1084, 7.688e-07, 0.07059, 0.06219]): _vg.add([_i], _w, 'REPLACE')
_vg = ob_ape.vertex_groups.new(name='Hand_L')
for _i, _w in zip([43, 44, 45, 46, 47, 48, 49, 50, 52, 112, 113, 114, 115, 152, 153, 154, 211, 212, 213, 214, 217], [0.4608, 0.5868, 1.0, 0.9437, 1.0, 0.9733, 1.0, 1.0, 0.5737, 0.8305, 0.9921, 1.0, 0.9997, 0.1103, 0.005271, 0.1482, 0.7348, 0.04898, 0.02925, 0.2192, 0.4443]): _vg.add([_i], _w, 'REPLACE')
_vg = ob_ape.vertex_groups.new(name='Finger_L')
for _i, _w in zip([41, 42, 43, 44, 45, 46, 47, 48, 49, 50, 51, 53, 77, 80, 82, 83, 84, 87, 88, 89, 91, 92, 93, 95, 96, 98, 99, 106, 107, 108, 111, 112, 113, 114, 115, 117, 118, 126, 127, 128, 129, 130, 131, 138, 140, 144, 145, 146, 147, 148, 149, 150, 151, 152, 153, 154, 155, 156, 157, 159, 160, 161, 163, 169, 170, 171, 172, 203, 204, 205, 206, 207, 208, 209, 210, 213, 216], [0.0, 0.0, 0.0, 0.0, 0.0, 0.0, 0.0, 0.0, 0.0, 0.0, 0.9876, 1.0, 0.0, 0.0, 0.0, 0.0, 0.0, 0.0, 0.0, 0.0, 0.0, 0.0, 0.0, 0.0, 0.0, 0.0, 0.0, 0.0, 0.0, 0.0, 0.0, 0.0, 0.0, 4.47e-06, 0.000255, 0.1132, 0.1138, 0.0, 0.0, 0.0, 0.0, 0.0, 0.0, 0.0, 0.0, 0.0, 0.0, 0.0, 0.0, 0.0, 0.0, 0.0, 0.0, 0.0, 0.0, 0.0, 0.0, 0.0, 0.0, 0.0, 0.0, 0.0, 0.0, 0.0, 0.0, 0.0, 0.0, 0.0, 0.0, 0.0, 0.0, 0.0, 0.0, 0.0, 0.0, 0.9307, 0.998]): _vg.add([_i], _w, 'REPLACE')
_vg = ob_ape.vertex_groups.new(name='Index_2_L')
for _i, _w in zip([5, 14, 47, 48, 49, 50, 53, 107, 108, 114, 115, 118, 153, 189, 194, 207, 208, 209, 210, 215, 218], [0.0, 0.0, 0.0, 0.0, 0.0, 0.0, 0.0, 0.9896, 1.0, 0.0, 0.0, 0.0, 0.0, 0.0, 0.0, 0.0, 1.0, 1.0, 0.0, 0.0001235, 0.001529]): _vg.add([_i], _w, 'REPLACE')
_vg = ob_ape.vertex_groups.new(name='Finger_2_L')
for _i, _w in zip([43, 44, 46, 47, 49, 50, 51, 53, 75, 83, 88, 92, 97, 100, 106, 107, 108, 109, 112, 113, 114, 115, 117, 118, 129, 144, 145, 146, 147, 148, 149, 150, 151, 154, 158, 162, 169, 170, 171, 172, 207, 208, 209, 210, 213, 216, 218], [0.0, 0.0, 0.0, 0.0, 0.0, 0.0, 0.0124, 0.0, 0.0, 0.0, 0.0, 0.0, 0.0, 0.0, 1.0, 0.0, 0.0, 1.0, 0.0, 0.0, 0.0, 0.0, 0.8868, 0.8862, 0.0, 0.0, 0.0, 0.0, 0.0, 0.0, 0.0, 0.0, 0.0, 0.0, 0.0, 0.0, 0.0, 0.0, 0.0, 0.0, 0.0, 0.0, 0.0, 0.0, 0.04003, 0.002047, 0.0]): _vg.add([_i], _w, 'REPLACE')
_vg = ob_ape.vertex_groups.new(name='Thumb_1_L')
for _i, _w in zip([39, 40, 41, 43, 44, 45, 46, 47, 48, 49, 50, 51, 52, 53, 72, 106, 107, 108, 110, 111, 112, 113, 114, 115, 117, 118, 122, 123, 124, 125, 126, 127, 128, 129, 130, 131, 152, 153, 154, 157, 207, 208, 209, 210, 211, 212, 214, 215, 216, 217, 218], [0.0, 0.0, 0.0, 0.0, 0.1228, 0.0, 0.0, 0.0, 0.002064, 0.0, 0.0, 0.0, 0.2124, 0.0, 0.0, 0.0, 0.0, 0.0, 0.0, 0.0, 0.0, 0.0, 0.0, 0.0, 0.0, 0.0, 0.0, 0.0, 0.0, 0.0, 0.0, 0.0, 0.0, 0.0, 0.0, 0.0, 0.4413, 0.05984, 0.6467, 0.1273, 0.0, 0.0, 0.0, 0.0, 0.1437, 0.2251, 0.399, 0.0, 0.0, 0.366, 0.0]): _vg.add([_i], _w, 'REPLACE')
_vg = ob_ape.vertex_groups.new(name='Thumb_2_L')
for _i, _w in zip([48, 52, 112, 152, 153, 154, 155, 156, 157, 207, 211, 212, 214, 215, 217, 219], [0.02468, 0.1765, 0.02622, 0.4484, 0.9349, 0.2051, 1.0, 1.0, 0.8727, 0.0001197, 0.01308, 0.7259, 0.3112, 1.526e-07, 0.1275, 1.0]): _vg.add([_i], _w, 'REPLACE')
_vg = ob_ape.vertex_groups.new(name='Butt_L')
for _i, _w in zip([57, 58, 65, 66, 67, 68, 69, 70, 71, 73, 101, 102, 133, 136, 137, 164, 167, 168, 268, 271, 272, 302, 365], [0.002283, 0.00532, 0.2609, 0.1137, 0.5879, 0.222, 0.759, 0.8753, 0.01104, 0.07502, 0.2624, 0.7227, 0.1034, 0.03045, 0.05938, 0.01213, 0.8558, 0.3485, 0.09177, 0.0007747, 0.00136, 0.06226, 0.05355]): _vg.add([_i], _w, 'REPLACE')
_vg = ob_ape.vertex_groups.new(name='Thigh_L')
for _i, _w in zip([30, 34, 37, 54, 56, 57, 58, 59, 61, 62, 64, 65, 67, 68, 69, 70, 71, 72, 73, 74, 75, 76, 77, 78, 79, 102, 132, 133, 134, 135, 136, 137, 138, 139, 141, 142, 143, 164, 167, 272], [0.04159, 0.02781, 0.08295, 0.0001263, 0.2155, 0.05997, 0.3655, 0.3545, 0.0602, 0.1095, 0.2049, 0.06226, 0.1255, 0.08611, 0.07873, 0.1195, 0.2636, 0.7683, 0.7482, 0.04157, 0.6649, 0.1162, 0.09727, 0.2606, 0.6068, 0.006166, 0.9938, 0.8966, 0.8371, 0.4755, 0.8231, 0.8681, 0.02634, 0.09535, 0.1338, 0.01936, 0.2203, 0.119, 0.01336, 0.02377]): _vg.add([_i], _w, 'REPLACE')
_vg = ob_ape.vertex_groups.new(name='Shin_L')
for _i, _w in zip([54, 56, 59, 65, 71, 72, 74, 75, 76, 77, 78, 79, 80, 81, 82, 83, 84, 85, 86, 87, 88, 89, 90, 91, 92, 94, 132, 134, 135, 136, 137, 138, 139, 140, 141, 142, 143, 144, 145, 146, 147, 164], [3.251e-05, 0.03764, 0.006773, 0.00722, 0.1023, 0.02775, 0.9584, 0.3351, 0.8838, 0.9027, 0.7394, 0.3932, 0.9357, 0.763, 0.9468, 0.8579, 0.7494, 0.4951, 0.2553, 0.4885, 0.2502, 0.05866, 0.141, 0.1433, 0.0626, 0.05814, 0.0062, 0.1629, 0.5245, 0.1441, 0.07255, 0.9737, 0.9004, 1.0, 0.8662, 0.9806, 0.7779, 0.08193, 0.08072, 0.00248, 0.0149, 0.03426]): _vg.add([_i], _w, 'REPLACE')
_vg = ob_ape.vertex_groups.new(name='Foot_L')
for _i, _w in zip([81, 82, 83, 84, 85, 86, 87, 88, 89, 90, 91, 92, 93, 94, 139, 143, 145, 147, 158, 159, 162, 163, 206], [0.1673, 0.05319, 0.1021, 0.2506, 0.34, 0.6369, 0.5024, 0.4052, 0.9102, 0.5657, 0.08252, 0.4762, 0.9851, 0.5345, 0.004276, 0.001789, 0.1106, 0.09389, 0.07367, 0.006232, 0.06722, 0.002241, 0.005608]): _vg.add([_i], _w, 'REPLACE')
_vg = ob_ape.vertex_groups.new(name='Foot_Finger_L')
for _i, _w in zip([85, 86, 89, 90, 92, 93, 94, 96, 97, 99, 100, 158, 159, 160, 161, 162, 163, 203, 204, 205, 206], [0.05969, 0.05766, 0.03113, 0.1206, 0.01178, 0.01488, 0.2769, 0.1906, 0.02495, 0.2002, 0.04702, 0.1028, 0.9604, 0.04463, 1.0, 0.09325, 0.02603, 0.118, 0.7106, 0.1611, 0.8144]): _vg.add([_i], _w, 'REPLACE')
_vg = ob_ape.vertex_groups.new(name='Foot_Finger_1_L')
for _i, _w in zip([83, 88, 92, 95, 96, 98, 99, 145, 147, 160, 163, 203, 204, 205, 206], [0.007098, 0.1465, 0.1731, 0.988, 0.07668, 0.9945, 0.08705, 0.0277, 0.01115, 0.9554, 0.9717, 0.4596, 0.2894, 0.2177, 0.1519]): _vg.add([_i], _w, 'REPLACE')
_vg = ob_ape.vertex_groups.new(name='Foot_Finger_2_L')
for _i, _w in zip([85, 86, 90, 94, 95, 96, 97, 98, 99, 100, 158, 159, 162, 203, 205, 206], [0.07614, 0.02188, 0.1633, 0.1254, 0.012, 0.7327, 0.9751, 0.005498, 0.7127, 0.953, 0.8235, 0.03333, 0.8395, 0.4223, 0.6211, 0.02812]): _vg.add([_i], _w, 'REPLACE')
_vg = ob_ape.vertex_groups.new(name='Foot_Thumb_1_L')
for _i, _w in zip([80, 83, 87, 88, 91, 92, 144, 145, 146, 147, 148, 149, 151], [0.0643, 0.03288, 0.009132, 0.1812, 0.7741, 0.2351, 0.9181, 0.6911, 0.9491, 0.7571, 0.03592, 0.06131, 0.01083]): _vg.add([_i], _w, 'REPLACE')
_vg = ob_ape.vertex_groups.new(name='Foot_Thumb_2_L')
for _i, _w in zip([88, 92, 145, 146, 147, 148, 149, 150, 151, 169, 170, 171, 172], [0.01686, 0.04132, 0.08987, 0.04845, 0.123, 0.9641, 0.9387, 1.0, 0.9892, 1.0, 1.0, 1.0, 1.0]): _vg.add([_i], _w, 'REPLACE')
_vg = ob_ape.vertex_groups.new(name='Shoulder_R')
for _i, _w in zip([10, 12, 15, 22, 28, 29, 30, 31, 54, 55, 56, 57, 59, 60, 61, 65, 66, 68, 101, 164, 168, 220, 221, 222, 224, 226, 229, 231, 232, 233, 234, 236, 237, 238, 239, 240, 241, 242, 243, 244, 245, 261, 262, 263, 264, 265, 266, 267, 268, 269, 270, 271, 272, 273, 274, 275, 276, 277, 278, 279, 280, 283, 302, 303, 304, 305, 316, 319, 321, 325, 332, 333, 334, 335, 336, 337, 338, 339, 340, 341, 342, 343, 365], [0.0, 0.05079, 0.04412, 0.0, 0.2642, 0.06781, 0.1314, 0.1846, 0.0, 0.0, 0.0, 0.0, 0.0, 0.02569, 0.07707, 0.0, 0.0, 0.0, 0.0, 0.0, 0.0, 0.0, 0.5345, 0.0, 0.0, 0.5304, 0.0, 0.02373, 0.05265, 0.0, 0.02784, 0.0422, 0.04986, 0.03313, 0.1144, 0.8184, 0.06653, 0.816, 0.53, 0.1925, 0.5057, 0.0, 0.1157, 0.0, 0.0, 0.03499, 0.6117, 0.127, 0.0, 0.0, 0.0, 0.0, 0.0, 0.0, 0.0, 0.0, 0.0, 0.0, 0.0, 0.0, 0.0, 0.0, 0.0, 0.1294, 0.2469, 0.7212, 0.1311, 0.3741, 0.09613, 0.01002, 0.0, 0.0, 0.0, 0.0, 0.0, 0.0, 0.0, 0.0, 0.0, 0.0, 0.0, 0.0, 0.0]): _vg.add([_i], _w, 'REPLACE')
_vg = ob_ape.vertex_groups.new(name='Arm_Upper_R')
for _i, _w in zip([0, 1, 2, 3, 4, 5, 6, 7, 8, 9, 10, 11, 12, 13, 14, 15, 16, 17, 18, 19, 20, 21, 22, 23, 24, 25, 26, 27, 28, 29, 30, 31, 32, 33, 34, 35, 36, 37, 38, 39, 40, 41, 42, 43, 44, 47, 48, 53, 54, 55, 56, 57, 58, 59, 60, 61, 62, 63, 64, 65, 66, 67, 68, 69, 70, 71, 72, 73, 75, 76, 101, 102, 103, 104, 105, 106, 107, 108, 109, 110, 111, 112, 114, 116, 117, 118, 119, 120, 121, 122, 123, 124, 125, 126, 127, 128, 129, 130, 131, 132, 133, 136, 137, 141, 142, 152, 153, 154, 155, 157, 164, 165, 166, 167, 168, 173, 174, 175, 176, 177, 178, 179, 180, 181, 182, 183, 184, 185, 186, 187, 188, 189, 190, 191, 192, 193, 194, 195, 196, 197, 198, 199, 200, 201, 202, 207, 208, 209, 220, 221, 223, 225, 226, 231, 232, 233, 234, 236, 237, 238, 239, 240, 241, 242, 243, 244, 245, 246, 247, 248, 249, 261, 262, 263, 264, 265, 266, 267, 268, 269, 270, 271, 272, 273, 274, 275, 276, 277, 278, 279, 280, 302, 303, 304, 305, 310, 316, 319, 320, 321, 322, 323, 324, 325, 328, 332, 333, 334, 335, 336, 337, 341, 342, 343, 364, 365, 370, 371, 372, 373, 375, 376, 377, 379, 380, 381, 382, 384, 385, 386, 388], [0.0, 0.0, 0.0, 0.0, 0.0, 0.0, 0.0, 0.0, 0.0, 0.0, 0.0, 0.0, 0.0, 0.0, 0.0, 0.0, 0.0, 0.0, 0.0, 0.0, 0.0, 0.0, 0.0, 0.0, 0.0, 0.0, 0.0, 0.0, 0.0, 0.0, 0.0, 0.0, 0.0, 0.0, 0.0, 0.0, 0.0, 0.0, 0.0, 0.0, 0.0, 0.0, 0.0, 0.0, 0.0, 0.0, 0.0, 0.0, 0.0, 0.0, 0.0, 0.0, 0.0, 0.0, 0.0, 0.0, 0.0, 0.0, 0.0, 0.0, 0.0, 0.0, 0.0, 0.0, 0.0, 0.0, 0.0, 0.0, 0.0, 0.0, 0.0, 0.0, 0.0, 0.0, 0.0, 0.0, 0.0, 0.0, 0.0, 0.0, 0.0, 0.0, 0.0, 0.0, 0.0, 0.0, 0.0, 0.0, 0.0, 0.0, 0.0, 0.0, 0.0, 0.0, 0.0, 0.0, 0.0, 0.0, 0.0, 0.0, 0.0, 0.0, 0.0, 0.0, 0.0, 0.0, 0.0, 0.0, 0.0, 0.0, 0.0, 0.0, 0.0, 0.0, 0.0, 0.0, 0.0, 0.0, 0.0, 0.0, 0.0, 0.0, 0.0, 0.0, 0.0, 0.0, 0.0, 0.0, 0.0, 0.0, 0.0, 0.0, 0.0, 0.0, 0.0, 0.0, 0.0, 0.0, 0.0, 0.0, 0.0, 0.0, 0.0, 0.0, 0.0, 0.0, 0.0, 0.0, 0.0, 0.2279, 0.0, 0.0, 0.001719, 0.0, 0.0, 0.0, 0.0, 0.0, 0.0, 0.0, 0.309, 0.1816, 0.2823, 0.117, 0.47, 0.2587, 0.4943, 0.07985, 0.1419, 0.09219, 0.1022, 0.0, 0.0, 0.0, 0.0, 0.4113, 0.09091, 0.0, 0.0, 0.0, 0.0, 0.0, 0.0, 0.0, 0.0, 0.0, 0.0, 0.0, 0.0, 0.0, 0.0, 0.0, 0.8706, 0.7531, 0.195, 0.1737, 0.8689, 0.6259, 0.95, 0.8161, 0.9992, 0.9097, 0.4516, 0.8612, 0.02897, 0.0, 0.0, 0.0, 0.0, 0.0, 0.0, 0.0, 0.0, 0.0, 0.0, 0.0, 0.0, 0.0, 0.0, 0.0, 0.0, 0.0, 0.0, 0.0, 0.0, 0.0, 0.0, 0.0, 0.0, 0.0, 0.0]): _vg.add([_i], _w, 'REPLACE')
_vg = ob_ape.vertex_groups.new(name='Arm_Lower_R')
for _i, _w in zip([12, 14, 16, 17, 22, 28, 30, 54, 61, 164, 166, 173, 177, 178, 179, 181, 185, 187, 191, 192, 197, 198, 221, 222, 223, 225, 226, 227, 228, 229, 230, 231, 232, 233, 234, 235, 236, 237, 239, 241, 243, 244, 245, 246, 247, 248, 249, 250, 251, 253, 254, 255, 259, 261, 263, 264, 265, 267, 272, 273, 274, 303, 304, 305, 307, 308, 309, 310, 311, 312, 313, 316, 317, 318, 319, 320, 321, 322, 323, 324, 325, 326, 327, 328, 329, 330, 331, 352, 353, 354, 355, 356, 357, 364, 370, 371, 372, 373, 374, 375, 376, 377, 378, 379, 380, 381, 382, 383, 384, 385, 386, 387, 388, 394, 395, 397, 399, 400, 403], [0.0, 0.0, 0.0, 0.0, 0.0, 0.0, 0.0, 0.0, 0.0, 0.0, 0.0, 0.0, 0.0, 0.0, 0.0, 0.0, 0.0, 0.0, 0.0, 0.0, 0.0, 0.0, 0.0, 0.0, 0.0, 0.0, 0.0, 0.0, 0.0, 0.0, 0.0, 0.0, 0.0, 0.0, 0.0, 0.0, 0.0, 0.0, 0.0, 0.0, 0.0, 0.0, 0.0, 0.9201, 0.8581, 0.9078, 0.8978, 0.5392, 0.2903, 0.05628, 2.384e-06, 0.0, 0.0374, 0.0, 0.0, 0.0, 0.0, 0.0, 0.0, 0.0, 0.0, 0.0, 0.0, 0.0, 0.0, 0.0, 0.0, 0.8263, 1.0, 0.1433, 0.007877, 0.0, 0.0, 0.0, 0.0, 0.05, 0.03216, 0.0008412, 0.0903, 0.5484, 0.1288, 1.0, 1.0, 0.971, 1.0, 1.0, 1.0, 0.0, 0.0, 0.0, 0.0, 0.0, 0.0, 0.0, 0.0, 0.0, 0.0, 0.0, 0.0, 0.0, 0.0, 0.0, 0.0, 0.0, 0.0, 0.0, 0.0, 0.0, 0.0, 0.0, 0.0, 0.0, 0.0, 0.0, 0.0, 0.1084, 7.688e-07, 0.07059, 0.06219]): _vg.add([_i], _w, 'REPLACE')
_vg = ob_ape.vertex_groups.new(name='Hand_R')
for _i, _w in zip([250, 251, 252, 253, 254, 255, 256, 257, 259, 312, 313, 314, 315, 352, 353, 354, 397, 398, 399, 400, 403], [0.4608, 0.5868, 1.0, 0.9437, 1.0, 0.9733, 1.0, 1.0, 0.5737, 0.8305, 0.9921, 1.0, 0.9997, 0.1103, 0.005271, 0.1482, 0.7348, 0.04898, 0.02925, 0.2192, 0.4443]): _vg.add([_i], _w, 'REPLACE')
_vg = ob_ape.vertex_groups.new(name='Finger_R')
for _i, _w in zip([248, 249, 250, 251, 252, 253, 254, 255, 256, 257, 258, 260, 278, 281, 283, 284, 285, 288, 289, 290, 292, 293, 294, 296, 297, 299, 300, 306, 307, 308, 311, 312, 313, 314, 315, 317, 318, 326, 327, 328, 329, 330, 331, 338, 340, 344, 345, 346, 347, 348, 349, 350, 351, 352, 353, 354, 355, 356, 357, 359, 360, 361, 363, 366, 367, 368, 369, 389, 390, 391, 392, 393, 394, 395, 396, 399, 402], [0.0, 0.0, 0.0, 0.0, 0.0, 0.0, 0.0, 0.0, 0.0, 0.0, 0.9876, 1.0, 0.0, 0.0, 0.0, 0.0, 0.0, 0.0, 0.0, 0.0, 0.0, 0.0, 0.0, 0.0, 0.0, 0.0, 0.0, 0.0, 0.0, 0.0, 0.0, 0.0, 0.0, 4.47e-06, 0.000255, 0.1132, 0.1138, 0.0, 0.0, 0.0, 0.0, 0.0, 0.0, 0.0, 0.0, 0.0, 0.0, 0.0, 0.0, 0.0, 0.0, 0.0, 0.0, 0.0, 0.0, 0.0, 0.0, 0.0, 0.0, 0.0, 0.0, 0.0, 0.0, 0.0, 0.0, 0.0, 0.0, 0.0, 0.0, 0.0, 0.0, 0.0, 0.0, 0.0, 0.0, 0.9307, 0.998]): _vg.add([_i], _w, 'REPLACE')
_vg = ob_ape.vertex_groups.new(name='Finger_1_R')
_vg = ob_ape.vertex_groups.new(name='Finger_2_R')
for _i, _w in zip([250, 251, 253, 254, 256, 257, 258, 260, 276, 284, 289, 293, 298, 301, 306, 307, 308, 309, 312, 313, 314, 315, 317, 318, 329, 344, 345, 346, 347, 348, 349, 350, 351, 354, 358, 362, 366, 367, 368, 369, 393, 394, 395, 396, 399, 402, 404], [0.0, 0.0, 0.0, 0.0, 0.0, 0.0, 0.0124, 0.0, 0.0, 0.0, 0.0, 0.0, 0.0, 0.0, 1.0, 0.0, 0.0, 1.0, 0.0, 0.0, 0.0, 0.0, 0.8868, 0.8862, 0.0, 0.0, 0.0, 0.0, 0.0, 0.0, 0.0, 0.0, 0.0, 0.0, 0.0, 0.0, 0.0, 0.0, 0.0, 0.0, 0.0, 0.0, 0.0, 0.0, 0.04003, 0.002047, 0.0]): _vg.add([_i], _w, 'REPLACE')
_vg = ob_ape.vertex_groups.new(name='Thumb_1_R')
for _i, _w in zip([246, 247, 248, 250, 251, 252, 253, 254, 255, 256, 257, 258, 259, 260, 273, 306, 307, 308, 310, 311, 312, 313, 314, 315, 317, 318, 322, 323, 324, 325, 326, 327, 328, 329, 330, 331, 352, 353, 354, 357, 393, 394, 395, 396, 397, 398, 400, 401, 402, 403, 404], [0.0, 0.0, 0.0, 0.0, 0.1228, 0.0, 0.0, 0.0, 0.002064, 0.0, 0.0, 0.0, 0.2124, 0.0, 0.0, 0.0, 0.0, 0.0, 0.0, 0.0, 0.0, 0.0, 0.0, 0.0, 0.0, 0.0, 0.0, 0.0, 0.0, 0.0, 0.0, 0.0, 0.0, 0.0, 0.0, 0.0, 0.4413, 0.05984, 0.6467, 0.1273, 0.0, 0.0, 0.0, 0.0, 0.1437, 0.2251, 0.399, 0.0, 0.0, 0.366, 0.0]): _vg.add([_i], _w, 'REPLACE')
_vg = ob_ape.vertex_groups.new(name='Thumb_2_R')
for _i, _w in zip([255, 259, 312, 352, 353, 354, 355, 356, 357, 393, 397, 398, 400, 401, 403, 405], [0.02468, 0.1765, 0.02622, 0.4484, 0.9349, 0.2051, 1.0, 1.0, 0.8727, 0.0001197, 0.01308, 0.7259, 0.3112, 1.526e-07, 0.1275, 1.0]): _vg.add([_i], _w, 'REPLACE')
_vg = ob_ape.vertex_groups.new(name='Butt_R')
for _i, _w in zip([65, 66, 67, 70, 71, 101, 102, 164, 167, 168, 262, 263, 268, 269, 270, 271, 272, 274, 302, 333, 336, 337, 365], [0.2609, 0.1137, 0.09177, 0.0007747, 0.00136, 0.2624, 0.06226, 0.01213, 0.05355, 0.3485, 0.002283, 0.00532, 0.5879, 0.222, 0.759, 0.8753, 0.01104, 0.07502, 0.7227, 0.1034, 0.03045, 0.05938, 0.8558]): _vg.add([_i], _w, 'REPLACE')
_vg = ob_ape.vertex_groups.new(name='Thigh_R')
for _i, _w in zip([30, 54, 61, 65, 71, 164, 241, 244, 261, 262, 263, 264, 265, 267, 268, 269, 270, 271, 272, 273, 274, 275, 276, 277, 278, 279, 280, 302, 332, 333, 334, 335, 336, 337, 338, 339, 341, 342, 343, 365], [0.04159, 0.0001263, 0.0602, 0.06226, 0.02377, 0.119, 0.02781, 0.08295, 0.2155, 0.05997, 0.3655, 0.3545, 0.1095, 0.2049, 0.1255, 0.08611, 0.07873, 0.1195, 0.2636, 0.7683, 0.7482, 0.04157, 0.6649, 0.1162, 0.09727, 0.2606, 0.6068, 0.006166, 0.9938, 0.8966, 0.8371, 0.4755, 0.8231, 0.8681, 0.02634, 0.09535, 0.1338, 0.01936, 0.2203, 0.01336]): _vg.add([_i], _w, 'REPLACE')
_vg = ob_ape.vertex_groups.new(name='Shin_R')
for _i, _w in zip([54, 65, 164, 261, 264, 272, 273, 275, 276, 277, 278, 279, 280, 281, 282, 283, 284, 285, 286, 287, 288, 289, 290, 291, 292, 293, 295, 332, 334, 335, 336, 337, 338, 339, 340, 341, 342, 343, 344, 345, 346, 347], [3.251e-05, 0.00722, 0.03426, 0.03764, 0.006773, 0.1023, 0.02775, 0.9584, 0.3351, 0.8838, 0.9027, 0.7394, 0.3932, 0.9357, 0.763, 0.9468, 0.8579, 0.7494, 0.4951, 0.2553, 0.4885, 0.2502, 0.05866, 0.141, 0.1433, 0.0626, 0.05814, 0.0062, 0.1629, 0.5245, 0.1441, 0.07255, 0.9737, 0.9004, 1.0, 0.8662, 0.9806, 0.7779, 0.08193, 0.08072, 0.00248, 0.0149]): _vg.add([_i], _w, 'REPLACE')
_vg = ob_ape.vertex_groups.new(name='Foot_R')
for _i, _w in zip([282, 283, 284, 285, 286, 287, 288, 289, 290, 291, 292, 293, 294, 295, 339, 343, 345, 347, 358, 359, 362, 363, 392], [0.1673, 0.05319, 0.1021, 0.2506, 0.34, 0.6369, 0.5024, 0.4052, 0.9102, 0.5657, 0.08252, 0.4762, 0.9851, 0.5345, 0.004276, 0.001789, 0.1106, 0.09389, 0.07367, 0.006232, 0.06722, 0.002241, 0.005608]): _vg.add([_i], _w, 'REPLACE')
_vg = ob_ape.vertex_groups.new(name='Foot_Finger_R')
for _i, _w in zip([286, 287, 290, 291, 293, 294, 295, 297, 298, 300, 301, 358, 359, 360, 361, 362, 363, 389, 390, 391, 392], [0.05969, 0.05766, 0.03113, 0.1206, 0.01178, 0.01488, 0.2769, 0.1906, 0.02495, 0.2002, 0.04702, 0.1028, 0.9604, 0.04463, 1.0, 0.09325, 0.02603, 0.118, 0.7106, 0.1611, 0.8144]): _vg.add([_i], _w, 'REPLACE')
_vg = ob_ape.vertex_groups.new(name='Foot_Thumb_1_R')
for _i, _w in zip([281, 284, 288, 289, 292, 293, 344, 345, 346, 347, 348, 349, 351], [0.0643, 0.03288, 0.009132, 0.1812, 0.7741, 0.2351, 0.9181, 0.6911, 0.9491, 0.7571, 0.03592, 0.06131, 0.01083]): _vg.add([_i], _w, 'REPLACE')
_vg = ob_ape.vertex_groups.new(name='Foot_Thumb_2_R')
for _i, _w in zip([289, 293, 345, 346, 347, 348, 349, 350, 351, 366, 367, 368, 369], [0.01686, 0.04132, 0.08987, 0.04845, 0.123, 0.9641, 0.9387, 1.0, 0.9892, 1.0, 1.0, 1.0, 1.0]): _vg.add([_i], _w, 'REPLACE')
_vg = ob_ape.vertex_groups.new(name='Foot_Finger_1_R')
for _i, _w in zip([284, 289, 293, 296, 297, 299, 300, 345, 347, 360, 363, 389, 390, 391, 392], [0.007098, 0.1465, 0.1731, 0.988, 0.07668, 0.9945, 0.08705, 0.0277, 0.01115, 0.9554, 0.9717, 0.4596, 0.2894, 0.2177, 0.1519]): _vg.add([_i], _w, 'REPLACE')
_vg = ob_ape.vertex_groups.new(name='Foot_Finger_2_R')
for _i, _w in zip([286, 287, 291, 295, 296, 297, 298, 299, 300, 301, 358, 359, 362, 389, 391, 392], [0.07614, 0.02188, 0.1633, 0.1254, 0.012, 0.7327, 0.9751, 0.005498, 0.7127, 0.953, 0.8235, 0.03333, 0.8395, 0.4223, 0.6211, 0.02812]): _vg.add([_i], _w, 'REPLACE')
_vg = ob_ape.vertex_groups.new(name='Index_L')
for _i, _w in zip([30, 44, 45, 46, 48, 49, 50, 53, 61, 64, 65, 67, 70, 107, 112, 113, 114, 115, 126, 127, 131, 152, 153, 155, 156, 160, 163, 167, 168, 207, 210, 211, 212, 215, 218], [0.0, 0.0, 0.0, 0.0, 0.0, 0.0, 0.0, 0.0, 0.0, 0.0, 0.0, 0.0, 0.0, 0.01036, 0.0, 0.0, 0.0, 0.0, 0.0, 0.0, 0.0, 0.0, 0.0, 0.0, 0.0, 0.0, 0.0, 0.0, 0.0, 0.9999, 1.0, 0.0, 0.0, 0.9999, 0.9985]): _vg.add([_i], _w, 'REPLACE')
_vg = ob_ape.vertex_groups.new(name='Index_R')
for _i, _w in zip([30, 61, 65, 168, 251, 252, 253, 255, 256, 257, 260, 267, 268, 271, 307, 312, 313, 314, 315, 326, 327, 331, 352, 353, 355, 356, 360, 363, 365, 393, 396, 397, 398, 401, 404], [0.0, 0.0, 0.0, 0.0, 0.0, 0.0, 0.0, 0.0, 0.0, 0.0, 0.0, 0.0, 0.0, 0.0, 0.01036, 0.0, 0.0, 0.0, 0.0, 0.0, 0.0, 0.0, 0.0, 0.0, 0.0, 0.0, 0.0, 0.0, 0.0, 0.9999, 1.0, 0.0, 0.0, 0.9999, 0.9985]): _vg.add([_i], _w, 'REPLACE')
_vg = ob_ape.vertex_groups.new(name='Index_2_R')
for _i, _w in zip([14, 225, 254, 255, 256, 257, 260, 307, 308, 314, 315, 318, 353, 379, 382, 393, 394, 395, 396, 401, 404], [0.0, 0.0, 0.0, 0.0, 0.0, 0.0, 0.0, 0.9896, 1.0, 0.0, 0.0, 0.0, 0.0, 0.0, 0.0, 0.0, 1.0, 1.0, 0.0, 0.0001235, 0.001529]): _vg.add([_i], _w, 'REPLACE')
_vg = ob_ape.vertex_groups.new(name='Hand_IK_R')
_vg = ob_ape.vertex_groups.new(name='Head_Target')
_m = ob_ape.modifiers.new('Armature', 'ARMATURE')
_m.object = ob_armature
ob_armature.location = (0.0, 0.0, 0.0)
ob_armature.show_in_front = True

# ---- collection membership
col_ape_default.objects.link(ob_ape)
col_ape_default.objects.link(ob_armature)

# ---- scene / render settings (as saved in the file)
scene.frame_start = 1; scene.frame_end = 203; scene.frame_set(102)
scene.render.engine = 'BLENDER_EEVEE_NEXT'
scene.render.fps = 60
scene.render.bake_bias = 0.0
scene.render.bake_samples = 0
scene.cycles.sampling_pattern = 'TABULATED_SOBOL'
scene.eevee.use_volume_custom_range = False
bpy.context.view_layer.update()

# ---- added for rendering (the .blend has no active camera and no usable light): camera, sun
cam_auto = bpy.data.cameras.new('AutoCamera')
cam_auto.lens = 50.0
cam_auto.sensor_width = 36.0
cam_auto.clip_end = 1000.0
ob_auto_camera = bpy.data.objects.new('AutoCamera', cam_auto)
scene.collection.objects.link(ob_auto_camera)
ob_auto_camera.location = (5.82956, -6.87108, 6.19503)
ob_auto_camera.rotation_euler = (1.09748, -7.21219e-08, 0.694738)
scene.camera = ob_auto_camera
light_auto_sun = bpy.data.lights.new('AutoSun', 'SUN')
light_auto_sun.energy = 3.0
light_auto_sun.angle = 0.0523599
ob_auto_sun = bpy.data.objects.new('AutoSun', light_auto_sun)
scene.collection.objects.link(ob_auto_sun)
ob_auto_sun.rotation_euler = (0.872665, 0.174533, 0.523599)
bpy.context.view_layer.update()
